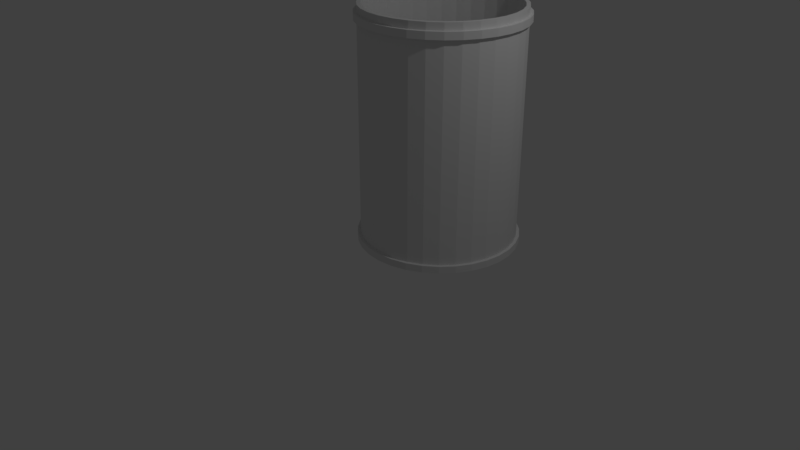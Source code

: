 # Source: can.blend  (saved by Blender 2.79.0; exported with 4.5.12 LTS)
import bpy
from mathutils import Matrix  # noqa: F401  (used for matrix-valued properties, if any)

bpy.ops.wm.read_factory_settings(use_empty=True)
scene = bpy.context.scene
scene.name = 'Scene'

# ---- collections
col_collection_1 = bpy.data.collections.new('Collection 1'); scene.collection.children.link(col_collection_1)

# ---- materials (node trees are filled in below, after node groups)
mat_material = bpy.data.materials.new('Material')
mat_material.alpha_threshold = 0.0
mat_material.use_transparent_shadow = False
mat_material.roughness = 0.5

# ---- material node trees

# ---- world
world_world = bpy.data.worlds.new('World'); scene.world = world_world
world_world.color = (0.05088, 0.05088, 0.05088)
world_world.use_sun_shadow = False
world_world.sun_shadow_jitter_overblur = 0.0
world_world.cycles.sampling_method = 'MANUAL'

# ---- cameras
cam_camera = bpy.data.cameras.new('Camera')
cam_camera.clip_end = 100.0
cam_camera.lens = 35.0
cam_camera.sensor_width = 32.0
cam_camera.sensor_height = 18.0
cam_camera.ortho_scale = 7.314
cam_camera.dof.focus_distance = 0.0
cam_camera.dof.aperture_fstop = 128.0

# ---- lights
light_lamp = bpy.data.lights.new('Lamp', 'POINT')
light_lamp.transmission_factor = 0.0
light_lamp.cutoff_distance = 30.0
light_lamp.energy = 100.0
light_lamp.shadow_buffer_clip_start = 1.001
light_lamp.shadow_soft_size = 0.1
light_lamp.shadow_maximum_resolution = 0.006
light_lamp.use_absolute_resolution = True

# ---- meshes
me_cylinder = bpy.data.meshes.new('Cylinder')
me_cylinder.from_pydata([(0.0, 1.0, -0.9855), (-1.875e-08, 0.9509, 1.014), (0.1951, 0.9808, -0.9855), (0.1855, 0.9326, 1.014), (0.3827, 0.9239, -0.9855), (0.3639, 0.8785, 1.014), (0.5556, 0.8315, -0.9855), (0.5283, 0.7906, 1.014), (0.7071, 0.7071, -0.9855), (0.6724, 0.6724, 1.014), (0.8315, 0.5556, -0.9855), (0.7906, 0.5283, 1.014), (0.9239, 0.3827, -0.9855), (0.8785, 0.3639, 1.014), (0.9808, 0.1951, -0.9855), (0.9326, 0.1855, 1.014), (1.0, 7.55e-08, -0.9855), (0.9509, 6.796e-08, 1.014), (0.9808, -0.1951, -0.9855), (0.9326, -0.1855, 1.014), (0.9239, -0.3827, -0.9855), (0.8785, -0.3639, 1.014), (0.8315, -0.5556, -0.9855), (0.7906, -0.5283, 1.014), (0.7071, -0.7071, -0.9855), (0.6724, -0.6724, 1.014), (0.5556, -0.8315, -0.9855), (0.5283, -0.7906, 1.014), (0.3827, -0.9239, -0.9855), (0.3639, -0.8785, 1.014), (0.1951, -0.9808, -0.9855), (0.1855, -0.9326, 1.014), (-3.258e-07, -1.0, -0.9855), (-3.108e-07, -0.9509, 1.014), (-0.1951, -0.9808, -0.9855), (-0.1855, -0.9326, 1.014), (-0.3827, -0.9239, -0.9855), (-0.3639, -0.8785, 1.014), (-0.5556, -0.8315, -0.9855), (-0.5283, -0.7906, 1.014), (-0.7071, -0.7071, -0.9855), (-0.6724, -0.6724, 1.014), (-0.8315, -0.5556, -0.9855), (-0.7906, -0.5283, 1.014), (-0.9239, -0.3827, -0.9855), (-0.8785, -0.3639, 1.014), (-0.9808, -0.1951, -0.9855), (-0.9326, -0.1855, 1.014), (-1.0, 9.656e-07, -0.9855), (-0.9509, 9.208e-07, 1.014), (-0.9808, 0.1951, -0.9855), (-0.9326, 0.1855, 1.014), (-0.9239, 0.3827, -0.9855), (-0.8785, 0.3639, 1.014), (-0.8315, 0.5556, -0.9855), (-0.7906, 0.5283, 1.014), (-0.7071, 0.7071, -0.9855), (-0.6724, 0.6724, 1.014), (-0.5556, 0.8315, -0.9855), (-0.5283, 0.7906, 1.014), (-0.3827, 0.9239, -0.9855), (-0.3639, 0.8785, 1.014), (-0.1951, 0.9808, -0.9855), (-0.1855, 0.9326, 1.014), (0.1951, 0.9808, 1.014), (0.0, 1.0, 1.014), (0.3827, 0.9239, 1.014), (0.5556, 0.8315, 1.014), (0.7071, 0.7071, 1.014), (0.8315, 0.5556, 1.014), (0.9239, 0.3827, 1.014), (0.9808, 0.1951, 1.014), (1.0, 7.55e-08, 1.014), (0.9808, -0.1951, 1.014), (0.9239, -0.3827, 1.014), (0.8315, -0.5556, 1.014), (0.7071, -0.7071, 1.014), (0.5556, -0.8315, 1.014), (0.3827, -0.9239, 1.014), (0.1951, -0.9808, 1.014), (-3.258e-07, -1.0, 1.014), (-0.1951, -0.9808, 1.014), (-0.3827, -0.9239, 1.014), (-0.5556, -0.8315, 1.014), (-0.7071, -0.7071, 1.014), (-0.8315, -0.5556, 1.014), (-0.9239, -0.3827, 1.014), (-0.9808, -0.1951, 1.014), (-1.0, 9.656e-07, 1.014), (-0.9808, 0.1951, 1.014), (-0.9239, 0.3827, 1.014), (-0.8315, 0.5556, 1.014), (-0.7071, 0.7071, 1.014), (-0.5556, 0.8315, 1.014), (-0.3827, 0.9239, 1.014), (-0.1951, 0.9808, 1.014), (0.1855, 0.9326, -0.9419), (-1.875e-08, 0.9509, -0.9419), (0.3639, 0.8785, -0.9419), (0.5283, 0.7906, -0.9419), (0.6724, 0.6724, -0.9419), (0.7906, 0.5283, -0.9419), (0.8785, 0.3639, -0.9419), (0.9326, 0.1855, -0.9419), (0.9509, 6.796e-08, -0.9419), (0.9326, -0.1855, -0.9419), (0.8785, -0.3639, -0.9419), (0.7906, -0.5283, -0.9419), (0.6724, -0.6724, -0.9419), (0.5283, -0.7906, -0.9419), (0.3639, -0.8785, -0.9419), (0.1855, -0.9326, -0.9419), (-3.108e-07, -0.9509, -0.9419), (-0.1855, -0.9326, -0.9419), (-0.3639, -0.8785, -0.9419), (-0.5283, -0.7906, -0.9419), (-0.6724, -0.6724, -0.9419), (-0.7906, -0.5283, -0.9419), (-0.8785, -0.3639, -0.9419), (-0.9326, -0.1855, -0.9419), (-0.9509, 9.208e-07, -0.9419), (-0.9326, 0.1855, -0.9419), (-0.8785, 0.3639, -0.9419), (-0.7906, 0.5283, -0.9419), (-0.6724, 0.6724, -0.9419), (-0.5283, 0.7906, -0.9419), (-0.3639, 0.8785, -0.9419), (-0.1855, 0.9326, -0.9419), (0.0, 1.0, -0.9248), (0.1951, 0.9808, -0.9248), (0.3827, 0.9239, -0.9248), (0.5556, 0.8315, -0.9248), (0.7071, 0.7071, -0.9248), (0.8315, 0.5556, -0.9248), (0.9239, 0.3827, -0.9248), (0.9808, 0.1951, -0.9248), (1.0, 7.55e-08, -0.9248), (0.9808, -0.1951, -0.9248), (0.9239, -0.3827, -0.9248), (0.8315, -0.5556, -0.9248), (0.7071, -0.7071, -0.9248), (0.5556, -0.8315, -0.9248), (0.3827, -0.9239, -0.9248), (0.1951, -0.9808, -0.9248), (-3.258e-07, -1.0, -0.9248), (-0.1951, -0.9808, -0.9248), (-0.3827, -0.9239, -0.9248), (-0.5556, -0.8315, -0.9248), (-0.7071, -0.7071, -0.9248), (-0.8315, -0.5556, -0.9248), (-0.9239, -0.3827, -0.9248), (-0.9808, -0.1951, -0.9248), (-1.0, 9.656e-07, -0.9248), (-0.9808, 0.1951, -0.9248), (-0.9239, 0.3827, -0.9248), (-0.8315, 0.5556, -0.9248), (-0.7071, 0.7071, -0.9248), (-0.5556, 0.8315, -0.9248), (-0.3827, 0.9239, -0.9248), (-0.1951, 0.9808, -0.9248), (0.0, 1.0, 0.9538), (0.1951, 0.9808, 0.9538), (0.3827, 0.9239, 0.9538), (0.5556, 0.8315, 0.9538), (0.7071, 0.7071, 0.9538), (0.8315, 0.5556, 0.9538), (0.9239, 0.3827, 0.9538), (0.9808, 0.1951, 0.9538), (1.0, 7.55e-08, 0.9538), (0.9808, -0.1951, 0.9538), (0.9239, -0.3827, 0.9538), (0.8315, -0.5556, 0.9538), (0.7071, -0.7071, 0.9538), (0.5556, -0.8315, 0.9538), (0.3827, -0.9239, 0.9538), (0.1951, -0.9808, 0.9538), (-3.258e-07, -1.0, 0.9538), (-0.1951, -0.9808, 0.9538), (-0.3827, -0.9239, 0.9538), (-0.5556, -0.8315, 0.9538), (-0.7071, -0.7071, 0.9538), (-0.8315, -0.5556, 0.9538), (-0.9239, -0.3827, 0.9538), (-0.9808, -0.1951, 0.9538), (-1.0, 9.656e-07, 0.9538), (-0.9808, 0.1951, 0.9538), (-0.9239, 0.3827, 0.9538), (-0.8315, 0.5556, 0.9538), (-0.7071, 0.7071, 0.9538), (-0.5556, 0.8315, 0.9538), (-0.3827, 0.9239, 0.9538), (-0.1951, 0.9808, 0.9538), (0.1951, 0.9808, 0.8929), (0.3827, 0.9239, 0.8929), (0.5556, 0.8315, 0.8929), (0.7071, 0.7071, 0.8929), (0.8315, 0.5556, 0.8929), (0.9239, 0.3827, 0.8929), (0.9808, 0.1951, 0.8929), (1.0, 7.55e-08, 0.8929), (0.9808, -0.1951, 0.8929), (0.9239, -0.3827, 0.8929), (0.8315, -0.5556, 0.8929), (0.7071, -0.7071, 0.8929), (0.5556, -0.8315, 0.8929), (0.3827, -0.9239, 0.8929), (0.1951, -0.9808, 0.8929), (-3.258e-07, -1.0, 0.8929), (-0.1951, -0.9808, 0.8929), (-0.3827, -0.9239, 0.8929), (-0.5556, -0.8315, 0.8929), (-0.7071, -0.7071, 0.8929), (-0.8315, -0.5556, 0.8929), (-0.9239, -0.3827, 0.8929), (-0.9808, -0.1951, 0.8929), (-1.0, 9.656e-07, 0.8929), (-0.9808, 0.1951, 0.8929), (-0.9239, 0.3827, 0.8929), (-0.8315, 0.5556, 0.8929), (-0.7071, 0.7071, 0.8929), (-0.5556, 0.8315, 0.8929), (-0.3827, 0.9239, 0.8929), (-0.1951, 0.9808, 0.8929), (0.0, 1.0, 0.8929), (1.527e-08, 1.04, -0.9855), (0.2029, 1.02, -0.9855), (0.2029, 1.02, -0.9248), (0.398, 0.9609, -0.9855), (0.398, 0.9609, -0.9248), (0.5778, 0.8648, -0.9855), (0.5778, 0.8648, -0.9248), (0.7354, 0.7354, -0.9855), (0.7354, 0.7354, -0.9248), (0.8648, 0.5778, -0.9855), (0.8648, 0.5778, -0.9248), (0.9609, 0.398, -0.9855), (0.9609, 0.398, -0.9248), (1.02, 0.2029, -0.9855), (1.02, 0.2029, -0.9248), (1.04, 8.18e-08, -0.9855), (1.04, 8.18e-08, -0.9248), (1.02, -0.2029, -0.9855), (1.02, -0.2029, -0.9248), (0.9609, -0.398, -0.9855), (0.9609, -0.398, -0.9248), (0.8648, -0.5778, -0.9855), (0.8648, -0.5778, -0.9248), (0.7354, -0.7354, -0.9855), (0.7354, -0.7354, -0.9248), (0.5778, -0.8648, -0.9855), (0.5778, -0.8648, -0.9248), (0.398, -0.9609, -0.9855), (0.398, -0.9609, -0.9248), (0.2029, -1.02, -0.9855), (0.2029, -1.02, -0.9248), (-3.384e-07, -1.04, -0.9855), (-3.384e-07, -1.04, -0.9248), (-0.2029, -1.02, -0.9855), (-0.2029, -1.02, -0.9248), (-0.398, -0.9609, -0.9855), (-0.398, -0.9609, -0.9248), (-0.5778, -0.8648, -0.9855), (-0.5778, -0.8648, -0.9248), (-0.7354, -0.7354, -0.9855), (-0.7354, -0.7354, -0.9248), (-0.8648, -0.5778, -0.9855), (-0.8648, -0.5778, -0.9248), (-0.9609, -0.398, -0.9855), (-0.9609, -0.398, -0.9248), (-1.02, -0.2029, -0.9855), (-1.02, -0.2029, -0.9248), (-1.04, 1.002e-06, -0.9855), (-1.04, 1.002e-06, -0.9248), (-1.02, 0.2029, -0.9855), (-1.02, 0.2029, -0.9248), (-0.9609, 0.398, -0.9855), (-0.9609, 0.398, -0.9248), (-0.8648, 0.5778, -0.9855), (-0.8648, 0.5778, -0.9248), (-0.7354, 0.7354, -0.9855), (-0.7354, 0.7354, -0.9248), (-0.5778, 0.8648, -0.9855), (-0.5778, 0.8648, -0.9248), (-0.398, 0.9609, -0.9855), (-0.398, 0.9609, -0.9248), (-0.2029, 1.02, -0.9855), (-0.2029, 1.02, -0.9248), (0.1855, 0.9326, -0.9019), (-1.737e-08, 0.9509, -0.9019), (0.3639, 0.8785, -0.9019), (0.5283, 0.7906, -0.9019), (0.6724, 0.6724, -0.9019), (0.7906, 0.5283, -0.9019), (0.8785, 0.3639, -0.9019), (0.9326, 0.1855, -0.9019), (0.9509, 6.796e-08, -0.9019), (0.9326, -0.1855, -0.9019), (0.8785, -0.3639, -0.9019), (0.7906, -0.5283, -0.9019), (0.6724, -0.6724, -0.9019), (0.5283, -0.7906, -0.9019), (0.3639, -0.8785, -0.9019), (0.1855, -0.9326, -0.9019), (-3.094e-07, -0.9509, -0.9019), (-0.1855, -0.9326, -0.9019), (-0.3639, -0.8785, -0.9019), (-0.5283, -0.7906, -0.9019), (-0.6724, -0.6724, -0.9019), (-0.7906, -0.5283, -0.9019), (-0.8785, -0.3639, -0.9019), (-0.9326, -0.1855, -0.9019), (-0.9509, 9.208e-07, -0.9019), (-0.9326, 0.1855, -0.9019), (-0.8785, 0.3639, -0.9019), (-0.7906, 0.5283, -0.9019), (-0.6724, 0.6724, -0.9019), (-0.5283, 0.7906, -0.9019), (-0.3639, 0.8785, -0.9019), (-0.1855, 0.9326, -0.9019), (1.527e-08, 1.04, -0.9248), (1.565e-08, 1.04, 0.8929), (1.565e-08, 1.04, 0.9538), (-0.2029, 1.02, 0.9538), (-0.398, 0.9609, 0.9538), (-0.5778, 0.8648, 0.9538), (-0.7354, 0.7354, 0.9538), (-0.8648, 0.5778, 0.9538), (-0.9609, 0.398, 0.9538), (-1.02, 0.2029, 0.9538), (-1.04, 1.002e-06, 0.9538), (-1.02, -0.2029, 0.9538), (-0.9609, -0.398, 0.9538), (-0.8648, -0.5778, 0.9538), (-0.7354, -0.7354, 0.9538), (-0.5778, -0.8648, 0.9538), (-0.398, -0.9609, 0.9538), (-0.2029, -1.02, 0.9538), (-3.382e-07, -1.04, 0.9538), (0.2029, -1.02, 0.9538), (0.398, -0.9609, 0.9538), (0.5778, -0.8648, 0.9538), (0.7354, -0.7354, 0.9538), (0.8648, -0.5778, 0.9538), (0.9609, -0.398, 0.9538), (1.02, -0.2029, 0.9538), (1.04, 8.161e-08, 0.9538), (1.02, 0.2029, 0.9538), (0.9609, 0.398, 0.9538), (0.8648, 0.5778, 0.9538), (0.7354, 0.7354, 0.9538), (0.5778, 0.8648, 0.9538), (0.398, 0.9609, 0.9538), (0.2029, 1.02, 0.9538), (0.2029, 1.02, 0.8929), (0.398, 0.9609, 0.8929), (0.5778, 0.8648, 0.8929), (0.7354, 0.7354, 0.8929), (0.8648, 0.5778, 0.8929), (0.9609, 0.398, 0.8929), (1.02, 0.2029, 0.8929), (1.04, 8.161e-08, 0.8929), (1.02, -0.2029, 0.8929), (0.9609, -0.398, 0.8929), (0.8648, -0.5778, 0.8929), (0.7354, -0.7354, 0.8929), (0.5778, -0.8648, 0.8929), (0.398, -0.9609, 0.8929), (0.2029, -1.02, 0.8929), (-3.382e-07, -1.04, 0.8929), (-0.2029, -1.02, 0.8929), (-0.398, -0.9609, 0.8929), (-0.5778, -0.8648, 0.8929), (-0.7354, -0.7354, 0.8929), (-0.8648, -0.5778, 0.8929), (-0.9609, -0.398, 0.8929), (-1.02, -0.2029, 0.8929), (-1.04, 1.002e-06, 0.8929), (-1.02, 0.2029, 0.8929), (-0.9609, 0.398, 0.8929), (-0.8648, 0.5778, 0.8929), (-0.7354, 0.7354, 0.8929), (-0.5778, 0.8648, 0.8929), (-0.398, 0.9609, 0.8929), (-0.2029, 1.02, 0.8929), (1.527e-08, 1.04, -0.9855), (0.2029, 1.02, -0.9855), (0.2029, 1.02, -0.9248), (0.398, 0.9609, -0.9855), (0.398, 0.9609, -0.9248), (0.5778, 0.8648, -0.9855), (0.5778, 0.8648, -0.9248), (0.7354, 0.7354, -0.9855), (0.7354, 0.7354, -0.9248), (0.8648, 0.5778, -0.9855), (0.8648, 0.5778, -0.9248), (0.9609, 0.398, -0.9855), (0.9609, 0.398, -0.9248), (1.02, 0.2029, -0.9855), (1.02, 0.2029, -0.9248), (1.04, 8.18e-08, -0.9855), (1.04, 8.18e-08, -0.9248), (1.02, -0.2029, -0.9855), (1.02, -0.2029, -0.9248), (0.9609, -0.398, -0.9855), (0.9609, -0.398, -0.9248), (0.8648, -0.5778, -0.9855), (0.8648, -0.5778, -0.9248), (0.7354, -0.7354, -0.9855), (0.7354, -0.7354, -0.9248), (0.5778, -0.8648, -0.9855), (0.5778, -0.8648, -0.9248), (0.398, -0.9609, -0.9855), (0.398, -0.9609, -0.9248), (0.2029, -1.02, -0.9855), (0.2029, -1.02, -0.9248), (-3.384e-07, -1.04, -0.9855), (-3.384e-07, -1.04, -0.9248), (-0.2029, -1.02, -0.9855), (-0.2029, -1.02, -0.9248), (-0.398, -0.9609, -0.9855), (-0.398, -0.9609, -0.9248), (-0.5778, -0.8648, -0.9855), (-0.5778, -0.8648, -0.9248), (-0.7354, -0.7354, -0.9855), (-0.7354, -0.7354, -0.9248), (-0.8648, -0.5778, -0.9855), (-0.8648, -0.5778, -0.9248), (-0.9609, -0.398, -0.9855), (-0.9609, -0.398, -0.9248), (-1.02, -0.2029, -0.9855), (-1.02, -0.2029, -0.9248), (-1.04, 1.002e-06, -0.9855), (-1.04, 1.002e-06, -0.9248), (-1.02, 0.2029, -0.9855), (-1.02, 0.2029, -0.9248), (-0.9609, 0.398, -0.9855), (-0.9609, 0.398, -0.9248), (-0.8648, 0.5778, -0.9855), (-0.8648, 0.5778, -0.9248), (-0.7354, 0.7354, -0.9855), (-0.7354, 0.7354, -0.9248), (-0.5778, 0.8648, -0.9855), (-0.5778, 0.8648, -0.9248), (-0.398, 0.9609, -0.9855), (-0.398, 0.9609, -0.9248), (-0.2029, 1.02, -0.9855), (-0.2029, 1.02, -0.9248), (0.1855, 0.9326, -0.9019), (-1.737e-08, 0.9509, -0.9019), (0.3639, 0.8785, -0.9019), (0.5283, 0.7906, -0.9019), (0.6724, 0.6724, -0.9019), (0.7906, 0.5283, -0.9019), (0.8785, 0.3639, -0.9019), (0.9326, 0.1855, -0.9019), (0.9509, 6.796e-08, -0.9019), (0.9326, -0.1855, -0.9019), (0.8785, -0.3639, -0.9019), (0.7906, -0.5283, -0.9019), (0.6724, -0.6724, -0.9019), (0.5283, -0.7906, -0.9019), (0.3639, -0.8785, -0.9019), (0.1855, -0.9326, -0.9019), (-3.094e-07, -0.9509, -0.9019), (-0.1855, -0.9326, -0.9019), (-0.3639, -0.8785, -0.9019), (-0.5283, -0.7906, -0.9019), (-0.6724, -0.6724, -0.9019), (-0.7906, -0.5283, -0.9019), (-0.8785, -0.3639, -0.9019), (-0.9326, -0.1855, -0.9019), (-0.9509, 9.208e-07, -0.9019), (-0.9326, 0.1855, -0.9019), (-0.8785, 0.3639, -0.9019), (-0.7906, 0.5283, -0.9019), (-0.6724, 0.6724, -0.9019), (-0.5283, 0.7906, -0.9019), (-0.3639, 0.8785, -0.9019), (-0.1855, 0.9326, -0.9019), (1.527e-08, 1.04, -0.9248), (1.565e-08, 1.04, 0.8929), (1.565e-08, 1.04, 0.9538), (-0.2029, 1.02, 0.9538), (-0.398, 0.9609, 0.9538), (-0.5778, 0.8648, 0.9538), (-0.7354, 0.7354, 0.9538), (-0.8648, 0.5778, 0.9538), (-0.9609, 0.398, 0.9538), (-1.02, 0.2029, 0.9538), (-1.04, 1.002e-06, 0.9538), (-1.02, -0.2029, 0.9538), (-0.9609, -0.398, 0.9538), (-0.8648, -0.5778, 0.9538), (-0.7354, -0.7354, 0.9538), (-0.5778, -0.8648, 0.9538), (-0.398, -0.9609, 0.9538), (-0.2029, -1.02, 0.9538), (-3.382e-07, -1.04, 0.9538), (0.2029, -1.02, 0.9538), (0.398, -0.9609, 0.9538), (0.5778, -0.8648, 0.9538), (0.7354, -0.7354, 0.9538), (0.8648, -0.5778, 0.9538), (0.9609, -0.398, 0.9538), (1.02, -0.2029, 0.9538), (1.04, 8.161e-08, 0.9538), (1.02, 0.2029, 0.9538), (0.9609, 0.398, 0.9538), (0.8648, 0.5778, 0.9538), (0.7354, 0.7354, 0.9538), (0.5778, 0.8648, 0.9538), (0.398, 0.9609, 0.9538), (0.2029, 1.02, 0.9538), (0.2029, 1.02, 0.8929), (0.398, 0.9609, 0.8929), (0.5778, 0.8648, 0.8929), (0.7354, 0.7354, 0.8929), (0.8648, 0.5778, 0.8929), (0.9609, 0.398, 0.8929), (1.02, 0.2029, 0.8929), (1.04, 8.161e-08, 0.8929), (1.02, -0.2029, 0.8929), (0.9609, -0.398, 0.8929), (0.8648, -0.5778, 0.8929), (0.7354, -0.7354, 0.8929), (0.5778, -0.8648, 0.8929), (0.398, -0.9609, 0.8929), (0.2029, -1.02, 0.8929), (-3.382e-07, -1.04, 0.8929), (-0.2029, -1.02, 0.8929), (-0.398, -0.9609, 0.8929), (-0.5778, -0.8648, 0.8929), (-0.7354, -0.7354, 0.8929), (-0.8648, -0.5778, 0.8929), (-0.9609, -0.398, 0.8929), (-1.02, -0.2029, 0.8929), (-1.04, 1.002e-06, 0.8929), (-1.02, 0.2029, 0.8929), (-0.9609, 0.398, 0.8929), (-0.8648, 0.5778, 0.8929), (-0.7354, 0.7354, 0.8929), (-0.5778, 0.8648, 0.8929), (-0.398, 0.9609, 0.8929), (-0.2029, 1.02, 0.8929)], [], [(160, 65, 64, 161), (161, 64, 66, 162), (162, 66, 67, 163), (163, 67, 68, 164), (164, 68, 69, 165), (165, 69, 70, 166), (166, 70, 71, 167), (167, 71, 72, 168), (168, 72, 73, 169), (169, 73, 74, 170), (170, 74, 75, 171), (171, 75, 76, 172), (172, 76, 77, 173), (173, 77, 78, 174), (174, 78, 79, 175), (175, 79, 80, 176), (176, 80, 81, 177), (177, 81, 82, 178), (178, 82, 83, 179), (179, 83, 84, 180), (180, 84, 85, 181), (181, 85, 86, 182), (182, 86, 87, 183), (183, 87, 88, 184), (184, 88, 89, 185), (185, 89, 90, 186), (186, 90, 91, 187), (187, 91, 92, 188), (188, 92, 93, 189), (189, 93, 94, 190), (35, 33, 112, 113), (190, 94, 95, 191), (191, 95, 65, 160), (0, 2, 4, 6, 8, 10, 12, 14, 16, 18, 20, 22, 24, 26, 28, 30, 32, 34, 36, 38, 40, 42, 44, 46, 48, 50, 52, 54, 56, 58, 60, 62), (1, 3, 64, 65), (3, 5, 66, 64), (5, 7, 67, 66), (7, 9, 68, 67), (9, 11, 69, 68), (11, 13, 70, 69), (13, 15, 71, 70), (15, 17, 72, 71), (17, 19, 73, 72), (19, 21, 74, 73), (21, 23, 75, 74), (23, 25, 76, 75), (25, 27, 77, 76), (27, 29, 78, 77), (29, 31, 79, 78), (31, 33, 80, 79), (33, 35, 81, 80), (35, 37, 82, 81), (37, 39, 83, 82), (39, 41, 84, 83), (41, 43, 85, 84), (43, 45, 86, 85), (45, 47, 87, 86), (47, 49, 88, 87), (49, 51, 89, 88), (51, 53, 90, 89), (53, 55, 91, 90), (55, 57, 92, 91), (57, 59, 93, 92), (59, 61, 94, 93), (61, 63, 95, 94), (63, 1, 65, 95), (119, 118, 309, 310), (9, 7, 99, 100), (63, 61, 126, 127), (37, 35, 113, 114), (11, 9, 100, 101), (1, 63, 127, 97), (39, 37, 114, 115), (13, 11, 101, 102), (41, 39, 115, 116), (15, 13, 102, 103), (43, 41, 116, 117), (17, 15, 103, 104), (45, 43, 117, 118), (19, 17, 104, 105), (47, 45, 118, 119), (21, 19, 105, 106), (49, 47, 119, 120), (23, 21, 106, 107), (51, 49, 120, 121), (25, 23, 107, 108), (53, 51, 121, 122), (27, 25, 108, 109), (55, 53, 122, 123), (29, 27, 109, 110), (3, 1, 97, 96), (57, 55, 123, 124), (31, 29, 110, 111), (5, 3, 96, 98), (59, 57, 124, 125), (33, 31, 111, 112), (7, 5, 98, 99), (61, 59, 125, 126), (54, 52, 275, 277), (175, 176, 337, 338), (195, 194, 355, 356), (131, 132, 232, 230), (118, 117, 308, 309), (176, 177, 336, 337), (194, 193, 354, 355), (132, 133, 234, 232), (117, 116, 307, 308), (177, 178, 335, 336), (193, 192, 353, 354), (133, 134, 236, 234), (18, 16, 239, 241), (116, 115, 306, 307), (52, 50, 273, 275), (178, 179, 334, 335), (192, 223, 320, 353), (134, 135, 238, 236), (115, 114, 305, 306), (179, 180, 333, 334), (135, 136, 240, 238), (114, 113, 304, 305), (180, 181, 332, 333), (136, 137, 242, 240), (16, 14, 237, 239), (113, 112, 303, 304), (50, 48, 271, 273), (181, 182, 331, 332), (137, 138, 244, 242), (112, 111, 302, 303), (182, 183, 330, 331), (138, 139, 246, 244), (111, 110, 301, 302), (183, 184, 329, 330), (139, 140, 248, 246), (14, 12, 235, 237), (110, 109, 300, 301), (48, 46, 269, 271), (184, 185, 328, 329), (140, 141, 250, 248), (109, 108, 299, 300), (185, 186, 327, 328), (141, 142, 252, 250), (108, 107, 298, 299), (186, 187, 326, 327), (142, 143, 254, 252), (12, 10, 233, 235), (107, 106, 297, 298), (46, 44, 267, 269), (187, 188, 325, 326), (143, 144, 256, 254), (106, 105, 296, 297), (188, 189, 324, 325), (144, 145, 258, 256), (105, 104, 295, 296), (189, 190, 323, 324), (145, 146, 260, 258), (10, 8, 231, 233), (104, 103, 294, 295), (190, 191, 322, 323), (44, 42, 265, 267), (146, 147, 262, 260), (103, 102, 293, 294), (191, 160, 321, 322), (128, 223, 192, 129), (129, 192, 193, 130), (130, 193, 194, 131), (131, 194, 195, 132), (132, 195, 196, 133), (133, 196, 197, 134), (134, 197, 198, 135), (135, 198, 199, 136), (136, 199, 200, 137), (137, 200, 201, 138), (138, 201, 202, 139), (139, 202, 203, 140), (140, 203, 204, 141), (141, 204, 205, 142), (142, 205, 206, 143), (143, 206, 207, 144), (144, 207, 208, 145), (145, 208, 209, 146), (146, 209, 210, 147), (147, 210, 211, 148), (148, 211, 212, 149), (149, 212, 213, 150), (150, 213, 214, 151), (151, 214, 215, 152), (152, 215, 216, 153), (153, 216, 217, 154), (154, 217, 218, 155), (155, 218, 219, 156), (156, 219, 220, 157), (157, 220, 221, 158), (158, 221, 222, 159), (159, 222, 223, 128), (325, 324, 484, 485), (305, 304, 464, 465), (324, 323, 483, 484), (253, 251, 411, 413), (304, 303, 463, 464), (323, 322, 482, 483), (303, 302, 462, 463), (322, 321, 481, 482), (251, 249, 409, 411), (302, 301, 461, 462), (301, 300, 460, 461), (319, 226, 386, 479), (249, 247, 407, 409), (300, 299, 459, 460), (226, 228, 388, 386), (299, 298, 458, 459), (228, 230, 390, 388), (247, 245, 405, 407), (298, 297, 457, 458), (230, 232, 392, 390), (297, 296, 456, 457), (232, 234, 394, 392), (245, 243, 403, 405), (296, 295, 455, 456), (234, 236, 396, 394), (295, 294, 454, 455), (236, 238, 398, 396), (243, 241, 401, 403), (294, 293, 453, 454), (320, 383, 543, 480), (238, 240, 400, 398), (293, 292, 452, 453), (383, 382, 542, 543), (240, 242, 402, 400), (241, 239, 399, 401), (292, 291, 451, 452), (382, 381, 541, 542), (242, 244, 404, 402), (291, 290, 450, 451), (381, 380, 540, 541), (244, 246, 406, 404), (239, 237, 397, 399), (290, 289, 449, 450), (380, 379, 539, 540), (246, 248, 408, 406), (289, 287, 447, 449), (379, 378, 538, 539), (248, 250, 410, 408), (237, 235, 395, 397), (287, 288, 448, 447), (378, 377, 537, 538), (250, 252, 412, 410), (224, 285, 445, 384), (377, 376, 536, 537), (252, 254, 414, 412), (235, 233, 393, 395), (376, 375, 535, 536), (254, 256, 416, 414), (285, 283, 443, 445), (375, 374, 534, 535), (256, 258, 418, 416), (233, 231, 391, 393), (374, 373, 533, 534), (258, 260, 420, 418), (283, 281, 441, 443), (130, 131, 230, 228), (20, 18, 241, 243), (196, 195, 356, 357), (174, 175, 338, 339), (120, 119, 310, 311), (129, 130, 228, 226), (197, 196, 357, 358), (173, 174, 339, 340), (121, 120, 311, 312), (128, 129, 226, 319), (198, 197, 358, 359), (172, 173, 340, 341), (56, 54, 277, 279), (122, 121, 312, 313), (22, 20, 243, 245), (199, 198, 359, 360), (171, 172, 341, 342), (123, 122, 313, 314), (200, 199, 360, 361), (170, 171, 342, 343), (124, 123, 314, 315), (201, 200, 361, 362), (169, 170, 343, 344), (58, 56, 279, 281), (125, 124, 315, 316), (24, 22, 245, 247), (202, 201, 362, 363), (168, 169, 344, 345), (126, 125, 316, 317), (203, 202, 363, 364), (167, 168, 345, 346), (127, 126, 317, 318), (204, 203, 364, 365), (166, 167, 346, 347), (60, 58, 281, 283), (97, 127, 318, 288), (26, 24, 247, 249), (205, 204, 365, 366), (165, 166, 347, 348), (206, 205, 366, 367), (164, 165, 348, 349), (207, 206, 367, 368), (163, 164, 349, 350), (62, 60, 283, 285), (28, 26, 249, 251), (208, 207, 368, 369), (162, 163, 350, 351), (209, 208, 369, 370), (161, 162, 351, 352), (210, 209, 370, 371), (160, 161, 352, 321), (0, 62, 285, 224), (30, 28, 251, 253), (211, 210, 371, 372), (212, 211, 372, 373), (213, 212, 373, 374), (32, 30, 253, 255), (214, 213, 374, 375), (215, 214, 375, 376), (216, 215, 376, 377), (34, 32, 255, 257), (217, 216, 377, 378), (218, 217, 378, 379), (159, 128, 319, 286), (219, 218, 379, 380), (2, 0, 224, 225), (158, 159, 286, 284), (36, 34, 257, 259), (220, 219, 380, 381), (157, 158, 284, 282), (221, 220, 381, 382), (156, 157, 282, 280), (222, 221, 382, 383), (155, 156, 280, 278), (38, 36, 259, 261), (223, 222, 383, 320), (154, 155, 278, 276), (4, 2, 225, 227), (153, 154, 276, 274), (96, 97, 288, 287), (152, 153, 274, 272), (40, 38, 261, 263), (98, 96, 287, 289), (6, 4, 227, 229), (151, 152, 272, 270), (99, 98, 289, 290), (150, 151, 270, 268), (100, 99, 290, 291), (149, 150, 268, 266), (42, 40, 263, 265), (101, 100, 291, 292), (8, 6, 229, 231), (148, 149, 266, 264), (102, 101, 292, 293), (147, 148, 264, 262), (447, 448, 478, 477, 476, 475, 474, 473, 472, 471, 470, 469, 468, 467, 466, 465, 464, 463, 462, 461, 460, 459, 458, 457, 456, 455, 454, 453, 452, 451, 450, 449), (445, 446, 479, 384), (443, 444, 446, 445), (441, 442, 444, 443), (439, 440, 442, 441), (437, 438, 440, 439), (435, 436, 438, 437), (433, 434, 436, 435), (431, 432, 434, 433), (429, 430, 432, 431), (427, 428, 430, 429), (425, 426, 428, 427), (423, 424, 426, 425), (421, 422, 424, 423), (419, 420, 422, 421), (417, 418, 420, 419), (415, 416, 418, 417), (413, 414, 416, 415), (411, 412, 414, 413), (409, 410, 412, 411), (407, 408, 410, 409), (405, 406, 408, 407), (403, 404, 406, 405), (401, 402, 404, 403), (399, 400, 402, 401), (397, 398, 400, 399), (395, 396, 398, 397), (393, 394, 396, 395), (391, 392, 394, 393), (389, 390, 392, 391), (387, 388, 390, 389), (385, 386, 388, 387), (384, 479, 386, 385), (543, 482, 481, 480), (542, 483, 482, 543), (541, 484, 483, 542), (540, 485, 484, 541), (539, 486, 485, 540), (538, 487, 486, 539), (537, 488, 487, 538), (536, 489, 488, 537), (535, 490, 489, 536), (534, 491, 490, 535), (533, 492, 491, 534), (532, 493, 492, 533), (531, 494, 493, 532), (530, 495, 494, 531), (529, 496, 495, 530), (528, 497, 496, 529), (527, 498, 497, 528), (526, 499, 498, 527), (525, 500, 499, 526), (524, 501, 500, 525), (523, 502, 501, 524), (522, 503, 502, 523), (521, 504, 503, 522), (520, 505, 504, 521), (519, 506, 505, 520), (518, 507, 506, 519), (517, 508, 507, 518), (516, 509, 508, 517), (515, 510, 509, 516), (514, 511, 510, 515), (513, 512, 511, 514), (480, 481, 512, 513), (306, 305, 465, 466), (255, 253, 413, 415), (326, 325, 485, 486), (307, 306, 466, 467), (327, 326, 486, 487), (308, 307, 467, 468), (257, 255, 415, 417), (328, 327, 487, 488), (309, 308, 468, 469), (329, 328, 488, 489), (310, 309, 469, 470), (259, 257, 417, 419), (330, 329, 489, 490), (311, 310, 470, 471), (331, 330, 490, 491), (312, 311, 471, 472), (261, 259, 419, 421), (332, 331, 491, 492), (313, 312, 472, 473), (333, 332, 492, 493), (314, 313, 473, 474), (353, 320, 480, 513), (263, 261, 421, 423), (334, 333, 493, 494), (315, 314, 474, 475), (354, 353, 513, 514), (335, 334, 494, 495), (316, 315, 475, 476), (355, 354, 514, 515), (265, 263, 423, 425), (336, 335, 495, 496), (317, 316, 476, 477), (356, 355, 515, 516), (337, 336, 496, 497), (318, 317, 477, 478), (357, 356, 516, 517), (267, 265, 425, 427), (338, 337, 497, 498), (288, 318, 478, 448), (358, 357, 517, 518), (339, 338, 498, 499), (359, 358, 518, 519), (269, 267, 427, 429), (340, 339, 499, 500), (286, 319, 479, 446), (360, 359, 519, 520), (341, 340, 500, 501), (284, 286, 446, 444), (361, 360, 520, 521), (271, 269, 429, 431), (342, 341, 501, 502), (282, 284, 444, 442), (362, 361, 521, 522), (343, 342, 502, 503), (280, 282, 442, 440), (363, 362, 522, 523), (273, 271, 431, 433), (344, 343, 503, 504), (278, 280, 440, 438), (364, 363, 523, 524), (345, 344, 504, 505), (276, 278, 438, 436), (365, 364, 524, 525), (275, 273, 433, 435), (346, 345, 505, 506), (274, 276, 436, 434), (366, 365, 525, 526), (347, 346, 506, 507), (225, 224, 384, 385), (272, 274, 434, 432), (367, 366, 526, 527), (277, 275, 435, 437), (348, 347, 507, 508), (270, 272, 432, 430), (368, 367, 527, 528), (349, 348, 508, 509), (227, 225, 385, 387), (268, 270, 430, 428), (369, 368, 528, 529), (279, 277, 437, 439), (350, 349, 509, 510), (266, 268, 428, 426), (370, 369, 529, 530), (351, 350, 510, 511), (229, 227, 387, 389), (264, 266, 426, 424), (371, 370, 530, 531), (281, 279, 439, 441), (352, 351, 511, 512), (262, 264, 424, 422), (372, 371, 531, 532), (321, 352, 512, 481), (231, 229, 389, 391), (260, 262, 422, 420), (373, 372, 532, 533)])
_uv = me_cylinder.uv_layers.new(name='UVMap')
_uv.uv.foreach_set('vector', [0.0, 0.0, 0.0, 0.0, 0.0, 0.0, 0.0, 0.0, 0.0, 0.0, 0.0, 0.0, 0.0, 0.0, 0.0, 0.0, 0.0, 0.0, 0.0, 0.0, 0.0, 0.0, 0.0, 0.0, 0.0, 0.0, 0.0, 0.0, 0.0, 0.0, 0.0, 0.0, 0.0, 0.0, 0.0, 0.0, 0.0, 0.0, 0.0, 0.0, 0.0, 0.0, 0.0, 0.0, 0.0, 0.0, 0.0, 0.0, 0.0, 0.0, 0.0, 0.0, 0.0, 0.0, 0.0, 0.0, 0.0, 0.0, 0.0, 0.0, 0.0, 0.0, 0.0, 0.0, 0.0, 0.0, 0.0, 0.0, 0.0, 0.0, 0.0, 0.0, 0.0, 0.0, 0.0, 0.0, 0.0, 0.0, 0.0, 0.0, 0.0, 0.0, 0.0, 0.0, 0.0, 0.0, 0.0, 0.0, 0.0, 0.0, 0.0, 0.0, 0.0, 0.0, 0.0, 0.0, 0.0, 0.0, 0.0, 0.0, 0.0, 0.0, 0.0, 0.0, 0.0, 0.0, 0.0, 0.0, 0.0, 0.0, 0.0, 0.0, 0.0, 0.0, 0.0, 0.0, 0.0, 0.0, 0.0, 0.0, 0.0, 0.0, 0.0, 0.0, 0.0, 0.0, 0.0, 0.0, 0.0, 0.0, 0.0, 0.0, 0.0, 0.0, 0.0, 0.0, 0.0, 0.0, 0.0, 0.0, 0.0, 0.0, 0.0, 0.0, 0.0, 0.0, 0.0, 0.0, 0.0, 0.0, 0.0, 0.0, 0.0, 0.0, 0.0, 0.0, 0.0, 0.0, 0.0, 0.0, 0.0, 0.0, 0.0, 0.0, 0.0, 0.0, 0.0, 0.0, 0.0, 0.0, 0.0, 0.0, 0.0, 0.0, 0.0, 0.0, 0.0, 0.0, 0.0, 0.0, 0.0, 0.0, 0.0, 0.0, 0.0, 0.0, 0.0, 0.0, 0.0, 0.0, 0.0, 0.0, 0.0, 0.0, 0.0, 0.0, 0.0, 0.0, 0.0, 0.0, 0.0, 0.0, 0.0, 0.0, 0.0, 0.0, 0.0, 0.0, 0.0, 0.0, 0.0, 0.0, 0.0, 0.0, 0.0, 0.0, 0.0, 0.0, 0.0, 0.0, 0.0, 0.0, 0.0, 0.0, 0.0, 0.0, 0.0, 0.0, 0.0, 0.0, 0.0, 0.0, 0.0, 0.0, 0.0, 0.0, 0.0, 0.0, 0.0, 0.0, 0.0, 0.0, 0.0, 0.0, 0.0, 0.0, 0.0, 0.0, 0.0, 0.0, 0.0, 0.0, 0.0, 0.0, 0.0, 0.0, 0.0, 0.0, 0.0, 0.0, 0.0, 0.0, 0.0, 0.0, 0.0, 0.0, 0.0, 0.0, 0.0, 0.0, 0.0, 0.0, 0.0, 0.0, 0.0, 0.0, 0.0, 0.0, 0.0, 0.0, 0.0, 0.0, 0.0, 0.0, 0.0, 0.0, 0.0, 0.0, 0.0, 0.0, 0.0, 0.0, 0.0, 0.0, 0.0, 0.0, 0.0, 0.0, 0.0, 0.0, 0.0, 0.0, 0.0, 0.0, 0.0, 0.0, 0.0, 0.0, 0.0, 0.0, 0.0, 0.0, 0.0, 0.0, 0.0, 0.0, 0.0, 0.0, 0.0, 0.0, 0.0, 0.0, 0.0, 0.0, 0.0, 0.0, 0.0, 0.0, 0.0, 0.0, 0.0, 0.0, 0.0, 0.0, 0.0, 0.0, 0.0, 0.0, 0.0, 0.0, 0.0, 0.0, 0.0, 0.0, 0.0, 0.0, 0.0, 0.0, 0.0, 0.0, 0.0, 0.0, 0.0, 0.0, 0.0, 0.0, 0.0, 0.0, 0.0, 0.0, 0.0, 0.0, 0.0, 0.0, 0.0, 0.0, 0.0, 0.0, 0.0, 0.0, 0.0, 0.0, 0.0, 0.0, 0.0, 0.0, 0.0, 0.0, 0.0, 0.0, 0.0, 0.0, 0.0, 0.0, 0.0, 0.0, 0.0, 0.0, 0.0, 0.0, 0.0, 0.0, 0.0, 0.0, 0.0, 0.0, 0.0, 0.0, 0.0, 0.0, 0.0, 0.0, 0.0, 0.0, 0.0, 0.0, 0.0, 0.0, 0.0, 0.0, 0.0, 0.0, 0.0, 0.0, 0.0, 0.0, 0.0, 0.0, 0.0, 0.0, 0.0, 0.0, 0.0, 0.0, 0.0, 0.0, 0.0, 0.0, 0.0, 0.0, 0.0, 0.0, 0.0, 0.0, 0.0, 0.0, 0.0, 0.0, 0.0, 0.0, 0.0, 0.0, 0.0, 0.0, 0.0, 0.0, 0.0, 0.0, 0.0, 0.0, 0.0, 0.0, 0.0, 0.0, 0.0, 0.0, 0.0, 0.0, 0.0, 0.0, 0.0, 0.0, 0.0, 0.0, 0.0, 0.0, 0.0, 0.0, 0.0, 0.0, 0.0, 0.0, 0.0, 0.0, 0.0, 0.0, 0.0, 0.0, 0.0, 0.0, 0.0, 0.0, 0.0, 0.0, 0.0, 0.0, 0.0, 0.0, 0.0, 0.0, 0.0, 0.0, 0.0, 0.0, 0.0, 0.0, 0.0, 0.0, 0.0, 0.0, 0.0, 0.0, 0.0, 0.0, 0.0, 0.0, 0.0, 0.0, 0.0, 0.0, 0.0, 0.0, 0.0, 0.0, 0.0, 0.0, 0.0, 0.0, 0.0, 0.0, 0.0, 0.0, 0.0, 0.0, 0.0, 0.0, 0.0, 0.0, 0.0, 0.0, 0.0, 0.0, 0.0, 0.0, 0.0, 0.0, 0.0, 0.0, 0.0, 0.0, 0.0, 0.0, 0.0, 0.0, 0.0, 0.0, 0.0, 0.0, 0.0, 0.0, 0.0, 0.0, 0.0, 0.0, 0.0, 0.0, 0.0, 0.0, 0.0, 0.0, 0.0, 0.0, 0.0, 0.0, 0.0, 0.0, 0.0, 0.0, 0.0, 0.0, 0.0, 0.0, 0.0, 0.0, 0.0, 0.0, 0.0, 0.0, 0.0, 0.0, 0.0, 0.0, 0.0, 0.0, 0.0, 0.0, 0.0, 0.0, 0.0, 0.0, 0.0, 0.0, 0.0, 0.0, 0.0, 0.0, 0.0, 0.0, 0.0, 0.0, 0.0, 0.0, 0.0, 0.0, 0.0, 0.0, 0.0, 0.0, 0.0, 0.0, 0.0, 0.0, 0.0, 0.0, 0.0, 0.0, 0.0, 0.0, 0.0, 0.0, 0.0, 0.0, 0.0, 0.0, 0.0, 0.0, 0.0, 0.0, 0.0, 0.0, 0.0, 0.0, 0.0, 0.0, 0.0, 0.0, 0.0, 0.0, 0.0, 0.0, 0.0, 0.0, 0.0, 0.0, 0.0, 0.0, 0.0, 0.0, 0.0, 0.0, 0.0, 0.0, 0.0, 0.0, 0.0, 0.0, 0.0, 0.0, 0.0, 0.0, 0.0, 0.0, 0.0, 0.0, 0.0, 0.0, 0.0, 0.0, 0.0, 0.0, 0.0, 0.0, 0.0, 0.0, 0.0, 0.0, 0.0, 0.0, 0.0, 0.0, 0.0, 0.0, 0.0, 0.0, 0.0, 0.0, 0.0, 0.0, 0.0, 0.0, 0.0, 0.0, 0.0, 0.0, 0.0, 0.0, 0.0, 0.0, 0.0, 0.0, 0.0, 0.0, 0.0, 0.0, 0.0, 0.0, 0.0, 0.0, 0.0, 0.0, 0.0, 0.0, 0.0, 0.0, 0.0, 0.0, 0.0, 0.0, 0.0, 0.0, 0.0, 0.0, 0.0, 0.0, 0.0, 0.0, 0.0, 0.0, 0.0, 0.0, 0.0, 0.0, 0.0, 0.0, 0.0, 0.0, 0.0, 0.0, 0.0, 0.0, 0.0, 0.0, 0.0, 0.0, 0.0, 0.0, 0.0, 0.0, 0.0, 0.0, 0.0, 0.0, 0.0, 0.0, 0.0, 0.0, 0.0, 0.0, 0.0, 0.0, 0.0, 0.0, 0.0, 0.0, 0.0, 0.0, 0.0, 0.0, 0.0, 0.0, 0.0, 0.0, 0.0, 0.0, 0.0, 0.0, 0.0, 0.0, 0.0, 0.0, 0.0, 0.0, 0.0, 0.0, 0.0, 0.0, 0.0, 0.0, 0.0, 0.0, 0.0, 0.0, 0.0, 0.0, 0.0, 0.0, 0.0, 0.0, 0.0, 0.0, 0.0, 0.0, 0.0, 0.0, 0.0, 0.0, 0.0, 0.0, 0.0, 0.0, 0.0, 0.0, 0.0, 0.0, 0.0, 0.0, 0.0, 0.0, 0.0, 0.0, 0.0, 0.0, 0.0, 0.0, 0.0, 0.0, 0.0, 0.0, 0.0, 0.0, 0.0, 0.0, 0.0, 0.0, 0.0, 0.0, 0.0, 0.0, 0.0, 0.0, 0.0, 0.0, 0.0, 0.0, 0.0, 0.0, 0.0, 0.0, 0.0, 0.0, 0.0, 0.0, 0.0, 0.0, 0.0, 0.0, 0.0, 0.0, 0.0, 0.0, 0.0, 0.0, 0.0, 0.0, 0.0, 0.0, 0.0, 0.0, 0.0, 0.0, 0.0, 0.0, 0.0, 0.0, 0.0, 0.0, 0.0, 0.0, 0.0, 0.0, 0.0, 0.0, 0.0, 0.0, 0.0, 0.0, 0.0, 0.0, 0.0, 0.0, 0.0, 0.0, 0.0, 0.0, 0.0, 0.0, 0.0, 0.0, 0.0, 0.0, 0.0, 0.0, 0.0, 0.0, 0.0, 0.0, 0.0, 0.0, 0.0, 0.0, 0.0, 0.0, 0.0, 0.0, 0.0, 0.0, 0.0, 0.0, 0.0, 0.0, 0.0, 0.0, 0.0, 0.0, 0.0, 0.0, 0.0, 0.0, 0.0, 0.0, 0.0, 0.0, 0.0, 0.0, 0.0, 0.0, 0.0, 0.0, 0.0, 0.0, 0.0, 0.0, 0.0, 0.0, 0.0, 0.0, 0.0, 0.0, 0.0, 0.0, 0.0, 0.0, 0.0, 0.0, 0.0, 0.0, 0.0, 0.0, 0.0, 0.0, 0.0, 0.0, 0.0, 0.0, 0.0, 0.0, 0.0, 0.0, 0.0, 0.0, 0.0, 0.0, 0.0, 0.0, 0.0, 0.0, 0.0, 0.0, 0.0, 0.0, 0.0, 0.0, 0.0, 0.0, 0.0, 0.0, 0.0, 0.0, 0.0, 0.0, 0.0, 0.0, 0.0, 0.0, 0.0, 0.0, 0.0, 0.0, 0.0, 0.0, 0.0, 0.0, 0.0, 0.0, 0.0, 0.0, 0.0, 0.0, 0.0, 0.0, 0.0, 0.0, 0.0, 0.0, 0.0, 0.0, 0.0, 0.0, 0.0, 0.0, 0.0, 0.0, 0.0, 0.0, 0.0, 0.0, 0.0, 0.0, 0.0, 0.0, 0.0, 0.0, 0.0, 0.0, 0.0, 0.0, 0.0, 0.0, 0.0, 0.0, 0.0, 0.0, 0.0, 0.0, 0.0, 0.0, 0.0, 0.0, 0.0, 0.0, 0.0, 0.0, 0.0, 0.0, 0.0, 0.0, 0.0, 0.0, 0.0, 0.0, 0.0, 0.0, 0.0, 0.0, 0.0, 0.0, 0.0, 0.0, 0.0, 0.0, 0.0, 0.0, 0.0, 0.0, 0.0, 0.0, 0.0, 0.0, 0.0, 0.0, 0.0, 0.0, 0.0, 0.0, 0.0, 0.0, 0.0, 0.0, 0.0, 0.0, 0.0, 0.0, 0.0, 0.0, 0.0, 0.0, 0.0, 0.0, 0.0, 0.0, 0.0, 0.0, 0.0, 0.0, 0.0, 0.0, 0.0, 0.0, 0.0, 0.0, 0.0, 0.0, 0.0, 0.0, 0.0, 0.0, 0.0, 0.0, 0.0, 0.0, 0.0, 0.0, 0.0, 0.0, 0.0, 0.0, 0.0, 0.0, 0.0, 0.0, 0.0, 0.0, 0.0, 0.0, 0.0, 0.0, 0.0, 0.0, 0.0, 0.0, 0.0, 0.0, 0.0, 0.0, 0.0, 0.0, 0.0, 0.0, 0.0, 0.0, 0.0, 0.0, 0.0, 0.0, 0.0, 0.0, 0.0, 0.0, 0.0, 0.0, 0.0, 0.0, 0.0, 0.0, 0.0, 0.0, 0.0, 0.0, 0.0, 0.0, 0.0, 0.0, 0.0, 0.0, 0.0, 0.0, 0.0, 0.0, 0.0, 0.0, 0.0, 0.0, 0.0, 0.0, 0.0, 0.0, 0.0, 0.0, 0.0, 0.0, 0.0, 0.0, 0.0, 0.0, 0.0, 0.0, 0.0, 0.0, 0.0, 0.0, 0.0, 0.0, 0.0, 0.0, 0.0, 0.0, 0.0, 0.0, 0.0, 0.0, 0.0, 0.0, 0.0, 0.0, 0.0, 0.0, 0.0, 0.0, 0.0, 0.0, 0.0, 0.0, 0.0, 0.0, 0.0, 0.0, 0.0, 0.0, 0.0, 0.0, 0.0, 0.0, 0.0, 0.0, 0.0, 0.0, 0.0, 0.0, 0.0, 0.0, 0.0, 0.0, 0.0, 0.0, 0.0, 0.0, 0.0, 0.0, 0.0, 0.0, 0.0, 0.0, 0.0, 0.0, 0.0, 0.0, 0.0, 0.0, 0.0, 0.0, 0.0, 0.0, 0.0, 0.0, 0.0, 0.0, 0.0, 0.0, 0.0, 0.0, 0.0, 0.0, 0.0, 0.0, 0.0, 0.0, 0.0, 0.0, 0.0, 0.0, 0.0, 0.0, 0.0, 0.0, 0.0, 0.0, 0.0, 0.0, 0.0, 0.0, 0.0, 0.0, 0.0, 0.0, 0.0, 0.0, 0.0, 0.0, 0.0, 0.0, 0.0, 0.0, 0.0, 0.0, 0.0, 0.0, 0.0, 0.0, 0.0, 0.0, 0.0, 0.0, 0.0, 0.0, 0.0, 0.0, 0.0, 0.0, 0.0, 0.0, 0.0, 0.0, 0.0, 0.0, 0.0, 0.0, 0.0, 0.0, 0.0, 0.0, 0.0, 0.0, 0.0, 0.0, 0.0, 0.0, 0.0, 0.0, 0.0, 0.0, 0.0, 0.0, 0.0, 0.0, 0.0, 0.0, 0.0, 0.0, 0.0, 0.0, 0.0, 0.0, 0.516, 0.4787, 0.8187, 0.1118, 0.8884, 0.1814, 0.5199, 0.4823, 0.5199, 0.4823, 0.8884, 0.1814, 0.9431, 0.2634, 0.523, 0.4865, 0.523, 0.4865, 0.9431, 0.2634, 0.9807, 0.3544, 0.5252, 0.4912, 0.5252, 0.4912, 0.9807, 0.3544, 0.9999, 0.4511, 0.5264, 0.4963, 0.5264, 0.4963, 0.9999, 0.4511, 0.9998, 0.5496, 0.5267, 0.5015, 0.5267, 0.5015, 0.9998, 0.5496, 0.9805, 0.6462, 0.5259, 0.5066, 0.5259, 0.5066, 0.9805, 0.6462, 0.9427, 0.7372, 0.5241, 0.5115, 0.5241, 0.5115, 0.9427, 0.7372, 0.8878, 0.819, 0.5214, 0.5159, 0.5214, 0.5159, 0.8878, 0.819, 0.8181, 0.8885, 0.5179, 0.5197, 0.5179, 0.5197, 0.8181, 0.8885, 0.7361, 0.943, 0.5137, 0.5227, 0.5137, 0.5227, 0.7361, 0.943, 0.6452, 0.9804, 0.5089, 0.5248, 0.5089, 0.5248, 0.6452, 0.9804, 0.5487, 0.9994, 0.5039, 0.526, 0.5039, 0.526, 0.5487, 0.9994, 0.4505, 0.9993, 0.4987, 0.526, 0.4987, 0.526, 0.4505, 0.9993, 0.3544, 0.9801, 0.4935, 0.5251, 0.4935, 0.5251, 0.3544, 0.9801, 0.2636, 0.9426, 0.4885, 0.5234, 0.4885, 0.5234, 0.2636, 0.9426, 0.1819, 0.8882, 0.484, 0.5208, 0.484, 0.5208, 0.1819, 0.8882, 0.1122, 0.8187, 0.4801, 0.5174, 0.4801, 0.5174, 0.1122, 0.8187, 0.0574, 0.737, 0.477, 0.5133, 0.477, 0.5133, 0.0574, 0.737, 0.01957, 0.6461, 0.4747, 0.5086, 0.4747, 0.5086, 0.01957, 0.6461, 0.0002215, 0.5496, 0.4735, 0.5036, 0.4735, 0.5036, 0.0002215, 0.5496, 9.996e-05, 0.4511, 0.4732, 0.4985, 0.4732, 0.4985, 9.996e-05, 0.4511, 0.01922, 0.3544, 0.474, 0.4933, 0.474, 0.4933, 0.01922, 0.3544, 0.05685, 0.2634, 0.4758, 0.4885, 0.4758, 0.4885, 0.05685, 0.2634, 0.1115, 0.1815, 0.4785, 0.484, 0.4785, 0.484, 0.1115, 0.1815, 0.1812, 0.1118, 0.482, 0.4802, 0.482, 0.4802, 0.1812, 0.1118, 0.2631, 0.05703, 0.4863, 0.4771, 0.4863, 0.4771, 0.2631, 0.05703, 0.3541, 0.01932, 0.491, 0.4749, 0.491, 0.4749, 0.3541, 0.01932, 0.4507, 9.996e-05, 0.4961, 0.4736, 0.4961, 0.4736, 0.4507, 9.996e-05, 0.5492, 9.996e-05, 0.5014, 0.4734, 0.5014, 0.4734, 0.5492, 9.996e-05, 0.6458, 0.01932, 0.5066, 0.4742, 0.5066, 0.4742, 0.6458, 0.01932, 0.7368, 0.05702, 0.5115, 0.476, 0.5115, 0.476, 0.7368, 0.05702, 0.8187, 0.1118, 0.516, 0.4787, 0.0, 0.0, 0.0, 0.0, 0.0, 0.0, 0.0, 0.0, 0.0, 0.0, 0.0, 0.0, 0.0, 0.0, 0.0, 0.0, 0.0, 0.0, 0.0, 0.0, 0.0, 0.0, 0.0, 0.0, 0.0, 0.0, 0.0, 0.0, 0.0, 0.0, 0.0, 0.0, 0.0, 0.0, 0.0, 0.0, 0.0, 0.0, 0.0, 0.0, 0.0, 0.0, 0.0, 0.0, 0.0, 0.0, 0.0, 0.0, 0.0, 0.0, 0.0, 0.0, 0.0, 0.0, 0.0, 0.0, 0.0, 0.0, 0.0, 0.0, 0.0, 0.0, 0.0, 0.0, 0.0, 0.0, 0.0, 0.0, 0.0, 0.0, 0.0, 0.0, 0.0, 0.0, 0.0, 0.0, 0.0, 0.0, 0.0, 0.0, 0.0, 0.0, 0.0, 0.0, 0.0, 0.0, 0.0, 0.0, 0.0, 0.0, 0.0, 0.0, 0.0, 0.0, 0.0, 0.0, 0.0, 0.0, 0.0, 0.0, 0.0, 0.0, 0.0, 0.0, 0.0, 0.0, 0.0, 0.0, 0.0, 0.0, 0.0, 0.0, 0.0, 0.0, 0.0, 0.0, 0.0, 0.0, 0.0, 0.0, 0.0, 0.0, 0.0, 0.0, 0.0, 0.0, 0.0, 0.0, 0.0, 0.0, 0.0, 0.0, 0.0, 0.0, 0.0, 0.0, 0.0, 0.0, 0.0, 0.0, 0.0, 0.0, 0.0, 0.0, 0.0, 0.0, 0.0, 0.0, 0.0, 0.0, 0.0, 0.0, 0.0, 0.0, 0.0, 0.0, 0.0, 0.0, 0.0, 0.0, 0.0, 0.0, 0.0, 0.0, 0.0, 0.0, 0.0, 0.0, 0.0, 0.0, 0.0, 0.0, 0.0, 0.0, 0.0, 0.0, 0.0, 0.0, 0.0, 0.0, 0.0, 0.0, 0.0, 0.0, 0.0, 0.0, 0.0, 0.0, 0.0, 0.0, 0.0, 0.0, 0.0, 0.0, 0.0, 0.0, 0.0, 0.0, 0.0, 0.0, 0.0, 0.0, 0.0, 0.0, 0.0, 0.0, 0.0, 0.0, 0.0, 0.0, 0.0, 0.0, 0.0, 0.0, 0.0, 0.0, 0.0, 0.0, 0.0, 0.0, 0.0, 0.0, 0.0, 0.0, 0.0, 0.0, 0.0, 0.0, 0.0, 0.0, 0.0, 0.0, 0.0, 0.0, 0.0, 0.0, 0.0, 0.0, 0.0, 0.0, 0.0, 0.0, 0.0, 0.0, 0.0, 0.0, 0.0, 0.0, 0.0, 0.0, 0.0, 0.0, 0.0, 0.0, 0.0, 0.0, 0.0, 0.0, 0.0, 0.0, 0.0, 0.0, 0.0, 0.0, 0.0, 0.0, 0.0, 0.0, 0.0, 0.0, 0.0, 0.0, 0.0, 0.0, 0.0, 0.0, 0.0, 0.0, 0.0, 0.0, 0.0, 0.0, 0.0, 0.0, 0.0, 0.0, 0.0, 0.0, 0.0, 0.0, 0.0, 0.0, 0.0, 0.0, 0.0, 0.0, 0.0, 0.0, 0.0, 0.0, 0.0, 0.0, 0.0, 0.0, 0.0, 0.0, 0.0, 0.0, 0.0, 0.0, 0.0, 0.0, 0.0, 0.0, 0.0, 0.0, 0.0, 0.0, 0.0, 0.0, 0.0, 0.0, 0.0, 0.0, 0.0, 0.0, 0.0, 0.0, 0.0, 0.0, 0.0, 0.0, 0.0, 0.0, 0.0, 0.0, 0.0, 0.0, 0.0, 0.0, 0.0, 0.0, 0.0, 0.0, 0.0, 0.0, 0.0, 0.0, 0.0, 0.0, 0.0, 0.0, 0.0, 0.0, 0.0, 0.0, 0.0, 0.0, 0.0, 0.0, 0.0, 0.0, 0.0, 0.0, 0.0, 0.0, 0.0, 0.0, 0.0, 0.0, 0.0, 0.0, 0.0, 0.0, 0.0, 0.0, 0.0, 0.0, 0.0, 0.0, 0.0, 0.0, 0.0, 0.0, 0.0, 0.0, 0.0, 0.0, 0.0, 0.0, 0.0, 0.0, 0.0, 0.0, 0.0, 0.0, 0.0, 0.0, 0.0, 0.0, 0.0, 0.0, 0.0, 0.0, 0.0, 0.0, 0.0, 0.0, 0.0, 0.0, 0.0, 0.0, 0.0, 0.0, 0.0, 0.0, 0.0, 0.0, 0.0, 0.0, 0.0, 0.0, 0.0, 0.0, 0.0, 0.0, 0.0, 0.0, 0.0, 0.0, 0.0, 0.0, 0.0, 0.0, 0.0, 0.0, 0.0, 0.0, 0.0, 0.0, 0.0, 0.0, 0.0, 0.0, 0.0, 0.0, 0.0, 0.0, 0.0, 0.0, 0.0, 0.0, 0.0, 0.0, 0.0, 0.0, 0.0, 0.0, 0.0, 0.0, 0.0, 0.0, 0.0, 0.0, 0.0, 0.0, 0.0, 0.0, 0.0, 0.0, 0.0, 0.0, 0.0, 0.0, 0.0, 0.0, 0.0, 0.0, 0.0, 0.0, 0.0, 0.0, 0.0, 0.0, 0.0, 0.0, 0.0, 0.0, 0.0, 0.0, 0.0, 0.0, 0.0, 0.0, 0.0, 0.0, 0.0, 0.0, 0.0, 0.0, 0.0, 0.0, 0.0, 0.0, 0.0, 0.0, 0.0, 0.0, 0.0, 0.0, 0.0, 0.0, 0.0, 0.0, 0.0, 0.0, 0.0, 0.0, 0.0, 0.0, 0.0, 0.0, 0.0, 0.0, 0.0, 0.0, 0.0, 0.0, 0.0, 0.0, 0.0, 0.0, 0.0, 0.0, 0.0, 0.0, 0.0, 0.0, 0.0, 0.0, 0.0, 0.0, 0.0, 0.0, 0.0, 0.0, 0.0, 0.0, 0.0, 0.0, 0.0, 0.0, 0.0, 0.0, 0.0, 0.0, 0.0, 0.0, 0.0, 0.0, 0.0, 0.0, 0.0, 0.0, 0.0, 0.0, 0.0, 0.0, 0.0, 0.0, 0.0, 0.0, 0.0, 0.0, 0.0, 0.0, 0.0, 0.0, 0.0, 0.0, 0.0, 0.0, 0.0, 0.0, 0.0, 0.0, 0.0, 0.0, 0.0, 0.0, 0.0, 0.0, 0.0, 0.0, 0.0, 0.0, 0.0, 0.0, 0.0, 0.0, 0.0, 0.0, 0.0, 0.0, 0.0, 0.0, 0.0, 0.0, 0.0, 0.0, 0.0, 0.0, 0.0, 0.0, 0.0, 0.0, 0.0, 0.0, 0.0, 0.0, 0.0, 0.0, 0.0, 0.0, 0.0, 0.0, 0.0, 0.0, 0.0, 0.0, 0.0, 0.0, 0.0, 0.0, 0.0, 0.0, 0.0, 0.0, 0.0, 0.0, 0.0, 0.0, 0.0, 0.0, 0.0, 0.0, 0.0, 0.0, 0.0, 0.0, 0.0, 0.0, 0.0, 0.0, 0.0, 0.0, 0.0, 0.0, 0.0, 0.0, 0.0, 0.0, 0.0, 0.0, 0.0, 0.0, 0.0, 0.0, 0.0, 0.0, 0.0, 0.0, 0.0, 0.0, 0.0, 0.0, 0.0, 0.0, 0.0, 0.0, 0.0, 0.0, 0.0, 0.0, 0.0, 0.0, 0.0, 0.0, 0.0, 0.0, 0.0, 0.0, 0.0, 0.0, 0.0, 0.0, 0.0, 0.0, 0.0, 0.0, 0.0, 0.0, 0.0, 0.0, 0.0, 0.0, 0.0, 0.0, 0.0, 0.0, 0.0, 0.0, 0.0, 0.0, 0.0, 0.0, 0.0, 0.0, 0.0, 0.0, 0.0, 0.0, 0.0, 0.0, 0.0, 0.0, 0.0, 0.0, 0.0, 0.0, 0.0, 0.0, 0.0, 0.0, 0.0, 0.0, 0.0, 0.0, 0.0, 0.0, 0.0, 0.0, 0.0, 0.0, 0.0, 0.0, 0.0, 0.0, 0.0, 0.0, 0.0, 0.0, 0.0, 0.0, 0.0, 0.0, 0.0, 0.0, 0.0, 0.0, 0.0, 0.0, 0.0, 0.0, 0.0, 0.0, 0.0, 0.0, 0.0, 0.0, 0.0, 0.0, 0.0, 0.0, 0.0, 0.0, 0.0, 0.0, 0.0, 0.0, 0.0, 0.0, 0.0, 0.0, 0.0, 0.0, 0.0, 0.0, 0.0, 0.0, 0.0, 0.0, 0.0, 0.0, 0.0, 0.0, 0.0, 0.0, 0.0, 0.0, 0.0, 0.0, 0.0, 0.0, 0.0, 0.0, 0.0, 0.0, 0.0, 0.0, 0.0, 0.0, 0.0, 0.0, 0.0, 0.0, 0.0, 0.0, 0.0, 0.0, 0.0, 0.0, 0.0, 0.0, 0.0, 0.0, 0.0, 0.0, 0.0, 0.0, 0.0, 0.0, 0.0, 0.0, 0.0, 0.0, 0.0, 0.0, 0.0, 0.0, 0.0, 0.0, 0.0, 0.0, 0.0, 0.0, 0.0, 0.0, 0.0, 0.0, 0.0, 0.0, 0.0, 0.0, 0.0, 0.0, 0.0, 0.0, 0.0, 0.0, 0.0, 0.0, 0.0, 0.0, 0.0, 0.0, 0.0, 0.0, 0.0, 0.0, 0.0, 0.0, 0.0, 0.0, 0.0, 0.0, 0.0, 0.0, 0.0, 0.0, 0.0, 0.0, 0.0, 0.0, 0.0, 0.0, 0.0, 0.0, 0.0, 0.0, 0.0, 0.0, 0.0, 0.0, 0.0, 0.0, 0.0, 0.0, 0.0, 0.0, 0.0, 0.0, 0.0, 0.0, 0.0, 0.0, 0.0, 0.0, 0.0, 0.0, 0.0, 0.0, 0.0, 0.0, 0.0, 0.0, 0.0, 0.0, 0.0, 0.0, 0.0, 0.0, 0.0, 0.0, 0.0, 0.0, 0.0, 0.0, 0.0, 0.0, 0.0, 0.0, 0.0, 0.0, 0.0, 0.0, 0.0, 0.0, 0.0, 0.0, 0.0, 0.0, 0.0, 0.0, 0.0, 0.0, 0.0, 0.0, 0.0, 0.0, 0.0, 0.0, 0.0, 0.0, 0.0, 0.0, 0.0, 0.0, 0.0, 0.0, 0.0, 0.0, 0.0, 0.0, 0.0, 0.0, 0.0, 0.0, 0.0, 0.0, 0.0, 0.0, 0.0, 0.0, 0.0, 0.0, 0.0, 0.0, 0.0, 0.0, 0.0, 0.0, 0.0, 0.0, 0.0, 0.0, 0.0, 0.0, 0.0, 0.0, 0.0, 0.0, 0.0, 0.0, 0.0, 0.0, 0.0, 0.0, 0.0, 0.0, 0.0, 0.0, 0.0, 0.0, 0.0, 0.0, 0.0, 0.0, 0.0, 0.0, 0.0, 0.0, 0.0, 0.0, 0.0, 0.0, 0.0, 0.0, 0.0, 0.0, 0.0, 0.0, 0.0, 0.0, 0.0, 0.0, 0.0, 0.0, 0.0, 0.0, 0.0, 0.0, 0.0, 0.0, 0.0, 0.0, 0.0, 0.0, 0.0, 0.0, 0.0, 0.0, 0.0, 0.0, 0.0, 0.0, 0.0, 0.0, 0.0, 0.0, 0.0, 0.0, 0.0, 0.0, 0.0, 0.0, 0.0, 0.0, 0.0, 0.0, 0.0, 0.0, 0.0, 0.0, 0.0, 0.0, 0.0, 0.0, 0.0, 0.0, 0.0, 0.0, 0.0, 0.0, 0.0, 0.0, 0.0, 0.0, 0.0, 0.0, 0.0, 0.0, 0.0, 0.0, 0.0, 0.0, 0.0, 0.0, 0.0, 0.0, 0.0, 0.0, 0.0, 0.0, 0.0, 0.0, 0.0, 0.0, 0.0, 0.0, 0.0, 0.0, 0.0, 0.0, 0.0, 0.0, 0.0, 0.0, 0.0, 0.0, 0.0, 0.0, 0.0, 0.0, 0.0, 0.0, 0.0, 0.0, 0.0, 0.0, 0.0, 0.0, 0.0, 0.0, 0.0, 0.0, 0.0, 0.0, 0.0, 0.0, 0.0, 0.0, 0.0, 0.0, 0.0, 0.0, 0.0, 0.0, 0.0, 0.0, 0.0, 0.0, 0.0, 0.0, 0.0, 0.0, 0.0, 0.0, 0.0, 0.0, 0.0, 0.0, 0.0, 0.0, 0.0, 0.0, 0.0, 0.0, 0.0, 0.0, 0.0, 0.0, 0.0, 0.0, 0.0, 0.0, 0.0, 0.0, 0.0, 0.0, 0.0, 0.0, 0.0, 0.0, 0.0, 0.0, 0.0, 0.0, 0.0, 0.0, 0.0, 0.0, 0.0, 0.0, 0.0, 0.0, 0.0, 0.0, 0.0, 0.0, 0.0, 0.0, 0.0, 0.0, 0.0, 0.0, 0.0, 0.0, 0.0, 0.0, 0.0, 0.0, 0.0, 0.0, 0.0, 0.0, 0.0, 0.0, 0.0, 0.0, 0.0, 0.0, 0.0, 0.0, 0.0, 0.0, 0.0, 0.0, 0.0, 0.0, 0.0, 0.0, 0.0, 0.0, 0.0, 0.0, 0.0, 0.0, 0.0, 0.0, 0.0, 0.0, 0.0, 0.0, 0.0, 0.0, 0.0, 0.0, 0.0, 0.0, 0.0, 0.0, 0.0, 0.0, 0.0, 0.0, 0.0, 0.0, 0.0, 0.0, 0.0, 0.0, 0.0, 0.0, 0.0, 0.0, 0.0, 0.0, 0.0, 0.0, 0.0, 0.0, 0.0, 0.0, 0.0, 0.0, 0.0, 0.0, 0.0, 0.0, 0.0, 0.0, 0.0, 0.0, 0.0, 0.0, 0.0, 0.0, 0.0, 0.0, 0.5, 1.0, 0.5975, 0.9904, 0.6913, 0.9619, 0.7778, 0.9157, 0.8536, 0.8536, 0.9157, 0.7778, 0.9619, 0.6913, 0.9904, 0.5975, 1.0, 0.5, 0.9904, 0.4025, 0.9619, 0.3087, 0.9157, 0.2222, 0.8536, 0.1464, 0.7778, 0.08427, 0.6913, 0.03806, 0.5975, 0.009607, 0.5, 0.0, 0.4025, 0.009607, 0.3087, 0.03806, 0.2222, 0.08427, 0.1464, 0.1464, 0.08426, 0.2222, 0.03806, 0.3087, 0.009607, 0.4025, 0.0, 0.5, 0.009607, 0.5975, 0.03806, 0.6913, 0.08427, 0.7778, 0.1464, 0.8536, 0.2222, 0.9157, 0.3087, 0.9619, 0.4025, 0.9904, 0.0, 0.0, 1.0, 0.0, 1.0, 1.0, 0.0, 1.0, 0.0, 0.0, 1.0, 0.0, 1.0, 1.0, 0.0, 1.0, 0.0, 0.0, 1.0, 0.0, 1.0, 1.0, 0.0, 1.0, 0.0, 0.0, 1.0, 0.0, 1.0, 1.0, 0.0, 1.0, 0.0, 0.0, 1.0, 0.0, 1.0, 1.0, 0.0, 1.0, 0.0, 0.0, 1.0, 0.0, 1.0, 1.0, 0.0, 1.0, 0.0, 0.0, 1.0, 0.0, 1.0, 1.0, 0.0, 1.0, 0.0, 0.0, 1.0, 0.0, 1.0, 1.0, 0.0, 1.0, 0.0, 0.0, 1.0, 0.0, 1.0, 1.0, 0.0, 1.0, 0.0, 0.0, 1.0, 0.0, 1.0, 1.0, 0.0, 1.0, 0.0, 0.0, 1.0, 0.0, 1.0, 1.0, 0.0, 1.0, 0.0, 0.0, 1.0, 0.0, 1.0, 1.0, 0.0, 1.0, 0.0, 0.0, 1.0, 0.0, 1.0, 1.0, 0.0, 1.0, 0.0, 0.0, 1.0, 0.0, 1.0, 1.0, 0.0, 1.0, 0.0, 0.0, 1.0, 0.0, 1.0, 1.0, 0.0, 1.0, 0.0, 0.0, 1.0, 0.0, 1.0, 1.0, 0.0, 1.0, 0.0, 0.0, 1.0, 0.0, 1.0, 1.0, 0.0, 1.0, 0.0, 0.0, 1.0, 0.0, 1.0, 1.0, 0.0, 1.0, 0.0, 0.0, 1.0, 0.0, 1.0, 1.0, 0.0, 1.0, 0.0, 0.0, 1.0, 0.0, 1.0, 1.0, 0.0, 1.0, 0.0, 0.0, 1.0, 0.0, 1.0, 1.0, 0.0, 1.0, 0.0, 0.0, 1.0, 0.0, 1.0, 1.0, 0.0, 1.0, 0.0, 0.0, 1.0, 0.0, 1.0, 1.0, 0.0, 1.0, 0.0, 0.0, 1.0, 0.0, 1.0, 1.0, 0.0, 1.0, 0.0, 0.0, 1.0, 0.0, 1.0, 1.0, 0.0, 1.0, 0.0, 0.0, 1.0, 0.0, 1.0, 1.0, 0.0, 1.0, 0.0, 0.0, 1.0, 0.0, 1.0, 1.0, 0.0, 1.0, 0.0, 0.0, 1.0, 0.0, 1.0, 1.0, 0.0, 1.0, 0.0, 0.0, 1.0, 0.0, 1.0, 1.0, 0.0, 1.0, 0.0, 0.0, 1.0, 0.0, 1.0, 1.0, 0.0, 1.0, 0.0, 0.0, 1.0, 0.0, 1.0, 1.0, 0.0, 1.0, 0.0, 0.0, 1.0, 0.0, 1.0, 1.0, 0.0, 1.0, 0.0, 0.0, 1.0, 0.0, 1.0, 1.0, 0.0, 1.0, 0.0, 0.0, 1.0, 0.0, 1.0, 1.0, 0.0, 1.0, 0.0, 0.0, 1.0, 0.0, 1.0, 1.0, 0.0, 1.0, 0.0, 0.0, 1.0, 0.0, 1.0, 1.0, 0.0, 1.0, 0.0, 0.0, 1.0, 0.0, 1.0, 1.0, 0.0, 1.0, 0.0, 0.0, 1.0, 0.0, 1.0, 1.0, 0.0, 1.0, 0.0, 0.0, 1.0, 0.0, 1.0, 1.0, 0.0, 1.0, 0.0, 0.0, 1.0, 0.0, 1.0, 1.0, 0.0, 1.0, 0.0, 0.0, 1.0, 0.0, 1.0, 1.0, 0.0, 1.0, 0.0, 0.0, 1.0, 0.0, 1.0, 1.0, 0.0, 1.0, 0.0, 0.0, 1.0, 0.0, 1.0, 1.0, 0.0, 1.0, 0.0, 0.0, 1.0, 0.0, 1.0, 1.0, 0.0, 1.0, 0.0, 0.0, 1.0, 0.0, 1.0, 1.0, 0.0, 1.0, 0.0, 0.0, 1.0, 0.0, 1.0, 1.0, 0.0, 1.0, 0.0, 0.0, 1.0, 0.0, 1.0, 1.0, 0.0, 1.0, 0.0, 0.0, 1.0, 0.0, 1.0, 1.0, 0.0, 1.0, 0.0, 0.0, 1.0, 0.0, 1.0, 1.0, 0.0, 1.0, 0.0, 0.0, 1.0, 0.0, 1.0, 1.0, 0.0, 1.0, 0.0, 0.0, 1.0, 0.0, 1.0, 1.0, 0.0, 1.0, 0.0, 0.0, 1.0, 0.0, 1.0, 1.0, 0.0, 1.0, 0.0, 0.0, 1.0, 0.0, 1.0, 1.0, 0.0, 1.0, 0.0, 0.0, 1.0, 0.0, 1.0, 1.0, 0.0, 1.0, 0.0, 0.0, 1.0, 0.0, 1.0, 1.0, 0.0, 1.0, 0.0, 0.0, 1.0, 0.0, 1.0, 1.0, 0.0, 1.0, 0.0, 0.0, 1.0, 0.0, 1.0, 1.0, 0.0, 1.0, 0.0, 0.0, 1.0, 0.0, 1.0, 1.0, 0.0, 1.0, 0.0, 0.0, 1.0, 0.0, 1.0, 1.0, 0.0, 1.0, 0.0, 0.0, 1.0, 0.0, 1.0, 1.0, 0.0, 1.0, 0.0, 0.0, 1.0, 0.0, 1.0, 1.0, 0.0, 1.0, 0.0, 0.0, 1.0, 0.0, 1.0, 1.0, 0.0, 1.0, 0.0, 0.0, 1.0, 0.0, 1.0, 1.0, 0.0, 1.0, 0.0, 0.0, 1.0, 0.0, 1.0, 1.0, 0.0, 1.0, 0.0, 0.0, 0.0, 0.0, 0.0, 0.0, 0.0, 0.0, 0.0, 0.0, 0.0, 0.0, 0.0, 0.0, 0.0, 0.0, 0.0, 0.0, 0.0, 0.0, 0.0, 0.0, 0.0, 0.0, 0.0, 0.0, 0.0, 0.0, 0.0, 0.0, 0.0, 0.0, 0.0, 0.0, 0.0, 0.0, 0.0, 0.0, 0.0, 0.0, 0.0, 0.0, 0.0, 0.0, 0.0, 0.0, 0.0, 0.0, 0.0, 0.0, 0.0, 0.0, 0.0, 0.0, 0.0, 0.0, 0.0, 0.0, 0.0, 0.0, 0.0, 0.0, 0.0, 0.0, 0.0, 0.0, 0.0, 0.0, 0.0, 0.0, 0.0, 0.0, 0.0, 0.0, 0.0, 0.0, 0.0, 0.0, 0.0, 0.0, 0.0, 0.0, 0.0, 0.0, 0.0, 0.0, 0.0, 0.0, 0.0, 0.0, 0.0, 0.0, 0.0, 0.0, 0.0, 0.0, 0.0, 0.0, 0.0, 0.0, 0.0, 0.0, 0.0, 0.0, 0.0, 0.0, 0.0, 0.0, 0.0, 0.0, 0.0, 0.0, 0.0, 0.0, 0.0, 0.0, 0.0, 0.0, 0.0, 0.0, 0.0, 0.0, 0.0, 0.0, 0.0, 0.0, 0.0, 0.0, 0.0, 0.0, 0.0, 0.0, 0.0, 0.0, 0.0, 0.0, 0.0, 0.0, 0.0, 0.0, 0.0, 0.0, 0.0, 0.0, 0.0, 0.0, 0.0, 0.0, 0.0, 0.0, 0.0, 0.0, 0.0, 0.0, 0.0, 0.0, 0.0, 0.0, 0.0, 0.0, 0.0, 0.0, 0.0, 0.0, 0.0, 0.0, 0.0, 0.0, 0.0, 0.0, 0.0, 0.0, 0.0, 0.0, 0.0, 0.0, 0.0, 0.0, 0.0, 0.0, 0.0, 0.0, 0.0, 0.0, 0.0, 0.0, 0.0, 0.0, 0.0, 0.0, 0.0, 0.0, 0.0, 0.0, 0.0, 0.0, 0.0, 0.0, 0.0, 0.0, 0.0, 0.0, 0.0, 0.0, 0.0, 0.0, 0.0, 0.0, 0.0, 0.0, 0.0, 0.0, 0.0, 0.0, 0.0, 0.0, 0.0, 0.0, 0.0, 0.0, 0.0, 0.0, 0.0, 0.0, 0.0, 0.0, 0.0, 0.0, 0.0, 0.0, 0.0, 0.0, 0.0, 0.0, 0.0, 0.0, 0.0, 0.0, 0.0, 0.0, 0.0, 0.0, 0.0, 0.0, 0.0, 0.0, 0.0, 0.0, 0.0, 0.0, 0.0, 0.0, 0.0, 0.0, 0.0, 0.0, 0.0, 0.0, 0.0, 0.0, 0.0, 0.0, 0.0, 0.0, 0.0, 0.0, 0.0, 0.0, 0.0, 0.0, 0.0, 0.0, 0.0, 0.0, 0.0, 0.0, 0.0, 0.0, 0.0, 0.0, 0.0, 0.0, 0.0, 0.0, 0.0, 0.0, 0.0, 0.0, 0.0, 0.0, 0.0, 0.0, 0.0, 0.0, 0.0, 0.0, 0.0, 0.0, 0.0, 0.0, 0.0, 0.0, 0.0, 0.0, 0.0, 0.0, 0.0, 0.0, 0.0, 0.0, 0.0, 0.0, 0.0, 0.0, 0.0, 0.0, 0.0, 0.0, 0.0, 0.0, 0.0, 0.0, 0.0, 0.0, 0.0, 0.0, 0.0, 0.0, 0.0, 0.0, 0.0, 0.0, 0.0, 0.0, 0.0, 0.0, 0.0, 0.0, 0.0, 0.0, 0.0, 0.0, 0.0, 0.0, 0.0, 0.0, 0.0, 0.0, 0.0, 0.0, 0.0, 0.0, 0.0, 0.0, 0.0, 0.0, 0.0, 0.0, 0.0, 0.0, 0.0, 0.0, 0.0, 0.0, 0.0, 0.0, 0.0, 0.0, 0.0, 0.0, 0.0, 0.0, 0.0, 0.0, 0.0, 0.0, 0.0, 0.0, 0.0, 0.0, 0.0, 0.0, 0.0, 0.0, 0.0, 0.0, 0.0, 0.0, 0.0, 0.0, 0.0, 0.0, 0.0, 0.0, 0.0, 0.0, 0.0, 0.0, 0.0, 0.0, 0.0, 0.0, 0.0, 0.0, 0.0, 0.0, 0.0, 0.0, 0.0, 0.0, 0.0, 0.0, 0.0, 0.0, 0.0, 0.0, 0.0, 0.0, 0.0, 0.0, 0.0, 0.0, 0.0, 0.0, 0.0, 0.0, 0.0, 0.0, 0.0, 0.0, 0.0, 0.0, 0.0, 0.0, 0.0, 0.0, 0.0, 0.0, 0.0, 0.0, 0.0, 0.0, 0.0, 0.0, 0.0, 0.0, 0.0, 0.0, 0.0, 0.0, 0.0, 0.0, 0.0, 0.0, 0.0, 0.0, 0.0, 0.0, 0.0, 0.0, 0.0, 0.0, 0.0, 0.0, 0.0, 0.0, 0.0, 0.0, 0.0, 0.0, 0.0, 0.0, 0.0, 0.0, 0.0, 0.0, 0.0, 0.0, 0.0, 0.0, 0.0, 0.0, 0.0, 0.0, 0.0, 0.0, 0.0, 0.0, 0.0, 0.0, 0.0, 0.0, 0.0, 0.0, 0.0, 0.0, 0.0, 0.0, 0.0, 0.0, 0.0, 0.0, 0.0, 0.0, 0.0, 0.0, 0.0, 0.0, 0.0, 0.0, 0.0, 0.0, 0.0, 0.0, 0.0, 0.0, 0.0, 0.0, 0.0, 0.0, 0.0, 0.0, 0.0, 0.0, 0.0, 0.0, 0.0, 0.0, 0.0, 0.0, 0.0, 0.0, 0.0, 0.0, 0.0, 0.0, 0.0, 0.0, 0.0, 0.0, 0.0, 0.0, 0.0, 0.0, 0.0, 0.0, 0.0, 0.0, 0.0, 0.0, 0.0, 0.0, 0.0, 0.0, 0.0, 0.0, 0.0, 0.0, 0.0, 0.0, 0.0, 0.0, 0.0, 0.0, 0.0, 0.0, 0.0, 0.0, 0.0, 0.0, 0.0, 0.0, 0.0, 0.0, 0.0, 0.0, 0.0, 0.0, 0.0, 0.0, 0.0, 0.0, 0.0, 0.0, 0.0, 0.0, 0.0, 0.0, 0.0, 0.0, 0.0, 0.0, 0.0, 0.0, 0.0, 0.0, 0.0, 0.0, 0.0, 0.0, 0.0, 0.0, 0.0, 0.0, 0.0, 0.0, 0.0, 0.0, 0.0, 0.0, 0.0, 0.0, 0.0, 0.0, 0.0, 0.0, 0.0, 0.0, 0.0, 0.0, 0.0, 0.0, 0.0, 0.0, 0.0, 0.0, 0.0, 0.0, 0.0, 0.0, 0.0, 0.0, 0.0, 0.0, 0.0, 0.0, 0.0, 0.0, 0.0, 0.0, 0.0, 0.0, 0.0, 0.0, 0.0, 0.0, 0.0, 0.0, 0.0, 0.0, 0.0, 0.0, 0.0, 0.0, 0.0, 0.0, 0.0, 0.0, 0.0, 0.0, 0.0, 0.0, 0.0, 0.0, 0.0, 0.0, 0.0, 0.0, 0.0, 0.0, 0.0, 0.0, 0.0, 0.0, 0.0, 0.0, 0.0, 0.0, 0.0, 0.0, 0.0, 0.0, 0.0, 0.0, 0.0, 0.0, 0.0, 0.0, 0.0, 0.0, 0.0, 0.0, 0.0, 0.0, 0.0, 0.0, 0.0, 0.0, 0.0, 0.0, 0.0, 0.0, 0.0, 0.0, 0.0, 0.0, 0.0, 0.0, 0.0, 0.0, 0.0, 0.0, 0.0, 0.0, 0.0, 0.0, 0.0, 0.0, 0.0, 0.0, 0.0, 0.0, 0.0, 0.0, 0.0, 0.0, 0.0, 0.0, 0.0, 0.0, 0.0, 0.0, 0.0, 0.0, 0.0, 0.0, 0.0, 0.0, 0.0, 0.0, 0.0, 0.0, 0.0, 0.0, 0.0, 0.0, 0.0, 0.0, 0.0, 0.0, 0.0, 0.0, 0.0, 0.0, 0.0, 0.0, 0.0, 0.0, 0.0, 0.0])
me_cylinder.materials.append(mat_material)
me_cylinder.use_remesh_preserve_volume = False
me_cylinder.use_remesh_preserve_attributes = False
me_cylinder.use_mirror_vertex_groups = False
me_cylinder.update()
me_cylinder_001 = bpy.data.meshes.new('Cylinder.001')
me_cylinder_001.from_pydata([(-0.0649, 0.8301, 0.1975), (-0.0649, 0.4794, 0.2299), (0.06035, 0.8177, 0.1975), (-0.008058, 0.4738, 0.2299), (0.1808, 0.7812, 0.1975), (0.0466, 0.4572, 0.2299), (0.2918, 0.7219, 0.1975), (0.09697, 0.4303, 0.2299), (0.3891, 0.642, 0.1975), (0.1411, 0.3941, 0.2299), (0.4689, 0.5447, 0.1975), (0.1774, 0.3499, 0.2299), (0.5283, 0.4337, 0.1975), (0.2043, 0.2995, 0.2299), (0.5648, 0.3133, 0.1975), (0.2209, 0.2449, 0.2299), (0.5771, 0.188, 0.1975), (0.2265, 0.188, 0.2299), (0.5648, 0.06279, 0.1975), (0.2209, 0.1312, 0.2299), (0.5283, -0.05765, 0.1975), (0.2043, 0.07654, 0.2299), (0.4689, -0.1687, 0.1975), (0.1774, 0.02617, 0.2299), (0.3891, -0.2659, 0.1975), (0.1411, -0.01798, 0.2299), (0.2918, -0.3458, 0.1975), (0.09697, -0.05422, 0.2299), (0.1808, -0.4051, 0.1975), (0.0466, -0.08114, 0.2299), (0.06035, -0.4416, 0.1975), (-0.008058, -0.09772, 0.2299), (-0.0649, -0.454, 0.1975), (-0.0649, -0.1033, 0.2299), (-0.1902, -0.4416, 0.1975), (-0.1217, -0.09772, 0.2299), (-0.3106, -0.4051, 0.1975), (-0.1764, -0.08114, 0.2299), (-0.4216, -0.3458, 0.1975), (-0.2268, -0.05422, 0.2299), (-0.5189, -0.2659, 0.1975), (-0.2709, -0.01798, 0.2299), (-0.5987, -0.1687, 0.1975), (-0.3072, 0.02617, 0.2299), (-0.658, -0.05765, 0.1975), (-0.3341, 0.07654, 0.2299), (-0.6946, 0.06279, 0.1975), (-0.3507, 0.1312, 0.2299), (-0.7069, 0.188, 0.1975), (-0.3563, 0.188, 0.2299), (-0.6946, 0.3133, 0.1975), (-0.3507, 0.2449, 0.2299), (-0.658, 0.4337, 0.1975), (-0.3341, 0.2995, 0.2299), (-0.5987, 0.5447, 0.1975), (-0.3072, 0.3499, 0.2299), (-0.5189, 0.642, 0.1975), (-0.2709, 0.3941, 0.2299), (-0.4216, 0.7219, 0.1975), (-0.2268, 0.4303, 0.2299), (-0.3106, 0.7812, 0.1975), (-0.1764, 0.4572, 0.2299), (-0.1902, 0.8177, 0.1975), (-0.1217, 0.4738, 0.2299), (0.1302, 1.169, 0.2299), (-0.0649, 1.188, 0.2299), (0.3178, 1.112, 0.2299), (0.4907, 1.02, 0.2299), (0.6422, 0.8951, 0.2299), (0.7666, 0.7436, 0.2299), (0.859, 0.5707, 0.2299), (0.9159, 0.3831, 0.2299), (0.9351, 0.188, 0.2299), (0.9159, -0.007053, 0.2299), (0.859, -0.1946, 0.2299), (0.7666, -0.3675, 0.2299), (0.6422, -0.5191, 0.2299), (0.4907, -0.6434, 0.2299), (0.3178, -0.7358, 0.2299), (0.1302, -0.7927, 0.2299), (-0.0649, -0.812, 0.2299), (-0.26, -0.7927, 0.2299), (-0.4476, -0.7358, 0.2299), (-0.6205, -0.6434, 0.2299), (-0.772, -0.5191, 0.2299), (-0.8964, -0.3675, 0.2299), (-0.9888, -0.1946, 0.2299), (-1.046, -0.007052, 0.2299), (-1.065, 0.188, 0.2299), (-1.046, 0.3831, 0.2299), (-0.9888, 0.5707, 0.2299), (-0.8964, 0.7436, 0.2299), (-0.772, 0.8951, 0.2299), (-0.6205, 1.02, 0.2299), (-0.4476, 1.112, 0.2299), (-0.26, 1.169, 0.2299), (0.08446, 0.9389, 0.2299), (-0.0649, 0.9536, 0.2299), (0.2281, 0.8953, 0.2299), (0.3604, 0.8246, 0.2299), (0.4764, 0.7294, 0.2299), (0.5717, 0.6134, 0.2299), (0.6424, 0.481, 0.2299), (0.686, 0.3374, 0.2299), (0.7007, 0.188, 0.2299), (0.686, 0.03868, 0.2299), (0.6424, -0.1049, 0.2299), (0.5717, -0.2373, 0.2299), (0.4764, -0.3533, 0.2299), (0.3604, -0.4485, 0.2299), (0.2281, -0.5193, 0.2299), (0.08446, -0.5628, 0.2299), (-0.0649, -0.5775, 0.2299), (-0.2143, -0.5628, 0.2299), (-0.3579, -0.5193, 0.2299), (-0.4902, -0.4485, 0.2299), (-0.6062, -0.3533, 0.2299), (-0.7015, -0.2373, 0.2299), (-0.7722, -0.1049, 0.2299), (-0.8158, 0.03868, 0.2299), (-0.8305, 0.188, 0.2299), (-0.8158, 0.3374, 0.2299), (-0.7722, 0.481, 0.2299), (-0.7015, 0.6134, 0.2299), (-0.6062, 0.7294, 0.2299), (-0.4902, 0.8246, 0.2299), (-0.3579, 0.8953, 0.2299), (-0.2143, 0.9389, 0.2299), (0.07167, 0.8746, 0.2299), (-0.0649, 0.8881, 0.2299), (0.203, 0.8348, 0.2299), (0.324, 0.7701, 0.2299), (0.4301, 0.683, 0.2299), (0.5172, 0.577, 0.2299), (0.5819, 0.4559, 0.2299), (0.6217, 0.3246, 0.2299), (0.6352, 0.188, 0.2299), (0.6217, 0.05146, 0.2299), (0.5819, -0.07986, 0.2299), (0.5172, -0.2009, 0.2299), (0.4301, -0.307, 0.2299), (0.324, -0.394, 0.2299), (0.203, -0.4587, 0.2299), (0.07167, -0.4986, 0.2299), (-0.0649, -0.512, 0.2299), (-0.2015, -0.4986, 0.2299), (-0.3328, -0.4587, 0.2299), (-0.4538, -0.394, 0.2299), (-0.5599, -0.307, 0.2299), (-0.647, -0.2009, 0.2299), (-0.7117, -0.07986, 0.2299), (-0.7515, 0.05146, 0.2299), (-0.7649, 0.188, 0.2299), (-0.7515, 0.3246, 0.2299), (-0.7117, 0.4559, 0.2299), (-0.647, 0.577, 0.2299), (-0.5599, 0.683, 0.2299), (-0.4538, 0.7701, 0.2299), (-0.3328, 0.8348, 0.2299), (-0.2015, 0.8746, 0.2299), (0.08446, 0.9389, 0.2297), (-0.0649, 0.9536, 0.2297), (0.2281, 0.8953, 0.2297), (0.3604, 0.8246, 0.2297), (0.4764, 0.7294, 0.2297), (0.5717, 0.6134, 0.2297), (0.6424, 0.481, 0.2297), (0.686, 0.3374, 0.2297), (0.7007, 0.188, 0.2297), (0.686, 0.03868, 0.2297), (0.6424, -0.1049, 0.2297), (0.5717, -0.2373, 0.2297), (0.4764, -0.3533, 0.2297), (0.3604, -0.4485, 0.2297), (0.2281, -0.5193, 0.2297), (0.08446, -0.5628, 0.2297), (-0.0649, -0.5775, 0.2297), (-0.2143, -0.5628, 0.2297), (-0.3579, -0.5193, 0.2297), (-0.4902, -0.4485, 0.2297), (-0.6062, -0.3533, 0.2297), (-0.7015, -0.2373, 0.2297), (-0.7722, -0.1049, 0.2297), (-0.8158, 0.03868, 0.2297), (-0.8305, 0.188, 0.2297), (-0.8158, 0.3374, 0.2297), (-0.7722, 0.481, 0.2297), (-0.7015, 0.6134, 0.2297), (-0.6062, 0.7294, 0.2297), (-0.4902, 0.8246, 0.2297), (-0.3579, 0.8953, 0.2297), (-0.2143, 0.9389, 0.2297), (0.07167, 0.8746, 0.2297), (-0.0649, 0.8881, 0.2297), (0.203, 0.8348, 0.2297), (0.324, 0.7701, 0.2297), (0.4301, 0.683, 0.2297), (0.5172, 0.577, 0.2297), (0.5819, 0.4559, 0.2297), (0.6217, 0.3246, 0.2297), (0.6352, 0.188, 0.2297), (0.6217, 0.05146, 0.2297), (0.5819, -0.07986, 0.2297), (0.5172, -0.2009, 0.2297), (0.4301, -0.307, 0.2297), (0.324, -0.394, 0.2297), (0.203, -0.4587, 0.2297), (0.07167, -0.4986, 0.2297), (-0.0649, -0.512, 0.2297), (-0.2015, -0.4986, 0.2297), (-0.3328, -0.4587, 0.2297), (-0.4538, -0.394, 0.2297), (-0.5599, -0.307, 0.2297), (-0.647, -0.2009, 0.2297), (-0.7117, -0.07986, 0.2297), (-0.7515, 0.05146, 0.2297), (-0.7649, 0.188, 0.2297), (-0.7515, 0.3246, 0.2297), (-0.7117, 0.4559, 0.2297), (-0.647, 0.577, 0.2297), (-0.5599, 0.683, 0.2297), (-0.4538, 0.7701, 0.2297), (-0.3328, 0.8348, 0.2297), (-0.2015, 0.8746, 0.2297), (0.08446, 0.9389, 0.2508), (-0.0649, 0.9536, 0.2508), (0.2281, 0.8953, 0.2508), (0.3604, 0.8246, 0.2508), (0.4764, 0.7294, 0.2508), (0.5717, 0.6134, 0.2508), (0.6424, 0.481, 0.2508), (0.686, 0.3374, 0.2508), (0.7007, 0.188, 0.2508), (0.686, 0.03868, 0.2508), (0.6424, -0.1049, 0.2508), (0.5717, -0.2373, 0.2508), (0.4764, -0.3533, 0.2508), (0.3604, -0.4485, 0.2508), (0.2281, -0.5193, 0.2508), (0.08446, -0.5628, 0.2508), (-0.0649, -0.5775, 0.2508), (-0.2143, -0.5628, 0.2508), (-0.3579, -0.5193, 0.2508), (-0.4902, -0.4485, 0.2508), (-0.6062, -0.3533, 0.2508), (-0.7015, -0.2373, 0.2508), (-0.7722, -0.1049, 0.2508), (-0.8158, 0.03868, 0.2508), (-0.8305, 0.188, 0.2508), (-0.8158, 0.3374, 0.2508), (-0.7722, 0.481, 0.2508), (-0.7015, 0.6134, 0.2508), (-0.6062, 0.7294, 0.2508), (-0.4902, 0.8246, 0.2508), (-0.3579, 0.8953, 0.2508), (-0.2143, 0.9389, 0.2508), (0.07167, 0.8746, 0.2508), (-0.0649, 0.8881, 0.2508), (0.203, 0.8348, 0.2508), (0.324, 0.7701, 0.2508), (0.4301, 0.683, 0.2508), (0.5172, 0.577, 0.2508), (0.5819, 0.4559, 0.2508), (0.6217, 0.3246, 0.2508), (0.6352, 0.188, 0.2508), (0.6217, 0.05146, 0.2508), (0.5819, -0.07986, 0.2508), (0.5172, -0.2009, 0.2508), (0.4301, -0.307, 0.2508), (0.324, -0.394, 0.2508), (0.203, -0.4587, 0.2508), (0.07167, -0.4986, 0.2508), (-0.0649, -0.512, 0.2508), (-0.2015, -0.4986, 0.2508), (-0.3328, -0.4587, 0.2508), (-0.4538, -0.394, 0.2508), (-0.5599, -0.307, 0.2508), (-0.647, -0.2009, 0.2508), (-0.7117, -0.07986, 0.2508), (-0.7515, 0.05146, 0.2508), (-0.7649, 0.188, 0.2508), (-0.7515, 0.3246, 0.2508), (-0.7117, 0.4559, 0.2508), (-0.647, 0.577, 0.2508), (-0.5599, 0.683, 0.2508), (-0.4538, 0.7701, 0.2508), (-0.3328, 0.8348, 0.2508), (-0.2015, 0.8746, 0.2508), (-0.008058, 0.4738, 0.2533), (-0.0649, 0.4794, 0.2533), (0.0466, 0.4572, 0.2533), (0.09697, 0.4303, 0.2533), (0.1411, 0.3941, 0.2533), (0.1774, 0.3499, 0.2533), (0.2043, 0.2995, 0.2533), (0.2209, 0.2449, 0.2533), (0.2265, 0.188, 0.2533), (0.2209, 0.1312, 0.2533), (0.2043, 0.07654, 0.2533), (0.1774, 0.02617, 0.2533), (0.1411, -0.01798, 0.2533), (0.09697, -0.05422, 0.2533), (0.0466, -0.08114, 0.2533), (-0.008058, -0.09772, 0.2533), (-0.0649, -0.1033, 0.2533), (-0.1217, -0.09772, 0.2533), (-0.1764, -0.08114, 0.2533), (-0.2268, -0.05422, 0.2533), (-0.2709, -0.01798, 0.2533), (-0.3072, 0.02617, 0.2533), (-0.3341, 0.07654, 0.2533), (-0.3507, 0.1312, 0.2533), (-0.3563, 0.188, 0.2533), (-0.3507, 0.2449, 0.2533), (-0.3341, 0.2995, 0.2533), (-0.3072, 0.3499, 0.2533), (-0.2709, 0.3941, 0.2533), (-0.2268, 0.4303, 0.2533), (-0.1764, 0.4572, 0.2533), (-0.1217, 0.4738, 0.2533), (-0.0649, 1.188, 0.1975), (0.1302, 1.169, 0.1975), (0.3178, 1.112, 0.1975), (0.4907, 1.02, 0.1975), (0.6422, 0.8951, 0.1975), (0.7666, 0.7436, 0.1975), (0.859, 0.5707, 0.1975), (0.9159, 0.3831, 0.1975), (0.9351, 0.188, 0.1975), (0.9159, -0.007053, 0.1975), (0.859, -0.1946, 0.1975), (0.7666, -0.3675, 0.1975), (0.6422, -0.5191, 0.1975), (0.4907, -0.6434, 0.1975), (0.3178, -0.7358, 0.1975), (0.1302, -0.7927, 0.1975), (-0.0649, -0.812, 0.1975), (-0.26, -0.7927, 0.1975), (-0.4476, -0.7358, 0.1975), (-0.6205, -0.6434, 0.1975), (-0.772, -0.5191, 0.1975), (-0.8964, -0.3675, 0.1975), (-0.9888, -0.1946, 0.1975), (-1.046, -0.007052, 0.1975), (-1.065, 0.188, 0.1975), (-1.046, 0.3831, 0.1975), (-0.9888, 0.5707, 0.1975), (-0.8964, 0.7436, 0.1975), (-0.772, 0.8951, 0.1975), (-0.6205, 1.02, 0.1975), (-0.4476, 1.112, 0.1975), (-0.26, 1.169, 0.1975), (-0.0649, 0.8769, 0.1975), (0.0695, 0.8637, 0.1975), (0.1987, 0.8245, 0.1975), (0.3178, 0.7608, 0.1975), (0.4222, 0.6752, 0.1975), (0.5079, 0.5708, 0.1975), (0.5716, 0.4517, 0.1975), (0.6108, 0.3224, 0.1975), (0.624, 0.188, 0.1975), (0.6108, 0.05364, 0.1975), (0.5716, -0.07559, 0.1975), (0.5079, -0.1947, 0.1975), (0.4222, -0.2991, 0.1975), (0.3178, -0.3848, 0.1975), (0.1987, -0.4484, 0.1975), (0.0695, -0.4876, 0.1975), (-0.0649, -0.5009, 0.1975), (-0.1993, -0.4876, 0.1975), (-0.3285, -0.4484, 0.1975), (-0.4476, -0.3848, 0.1975), (-0.552, -0.2991, 0.1975), (-0.6377, -0.1947, 0.1975), (-0.7014, -0.07559, 0.1975), (-0.7406, 0.05364, 0.1975), (-0.7538, 0.188, 0.1975), (-0.7406, 0.3224, 0.1975), (-0.7013, 0.4517, 0.1975), (-0.6377, 0.5708, 0.1975), (-0.552, 0.6752, 0.1975), (-0.4476, 0.7608, 0.1975), (-0.3285, 0.8245, 0.1975), (-0.1993, 0.8637, 0.1975), (-0.0649, 0.8769, 0.1975), (0.0695, 0.8637, 0.1975), (0.1987, 0.8245, 0.1975), (0.3178, 0.7608, 0.1975), (0.4222, 0.6752, 0.1975), (0.5079, 0.5708, 0.1975), (0.5716, 0.4517, 0.1975), (0.6108, 0.3224, 0.1975), (0.624, 0.188, 0.1975), (0.6108, 0.05364, 0.1975), (0.5716, -0.07559, 0.1975), (0.5079, -0.1947, 0.1975), (0.4222, -0.2991, 0.1975), (0.3178, -0.3848, 0.1975), (0.1987, -0.4484, 0.1975), (0.0695, -0.4876, 0.1975), (-0.0649, -0.5009, 0.1975), (-0.1993, -0.4876, 0.1975), (-0.3285, -0.4484, 0.1975), (-0.4476, -0.3848, 0.1975), (-0.552, -0.2991, 0.1975), (-0.6377, -0.1947, 0.1975), (-0.7014, -0.07559, 0.1975), (-0.7406, 0.05364, 0.1975), (-0.7538, 0.188, 0.1975), (-0.7406, 0.3224, 0.1975), (-0.7013, 0.4517, 0.1975), (-0.6377, 0.5708, 0.1975), (-0.552, 0.6752, 0.1975), (-0.4476, 0.7608, 0.1975), (-0.3285, 0.8245, 0.1975), (-0.1993, 0.8637, 0.1975), (-0.0649, 0.8301, 0.1975), (0.06035, 0.8177, 0.1975), (0.1808, 0.7812, 0.1975), (0.2918, 0.7219, 0.1975), (0.3891, 0.642, 0.1975), (0.4689, 0.5447, 0.1975), (0.5283, 0.4337, 0.1975), (0.5648, 0.3133, 0.1975), (0.5771, 0.188, 0.1975), (0.5648, 0.06279, 0.1975), (0.5283, -0.05765, 0.1975), (0.4689, -0.1687, 0.1975), (0.3891, -0.2659, 0.1975), (0.2918, -0.3458, 0.1975), (0.1808, -0.4051, 0.1975), (0.06035, -0.4416, 0.1975), (-0.0649, -0.454, 0.1975), (-0.1902, -0.4416, 0.1975), (-0.3106, -0.4051, 0.1975), (-0.4216, -0.3458, 0.1975), (-0.5189, -0.2659, 0.1975), (-0.5987, -0.1687, 0.1975), (-0.658, -0.05765, 0.1975), (-0.6946, 0.06279, 0.1975), (-0.7069, 0.188, 0.1975), (-0.6946, 0.3133, 0.1975), (-0.658, 0.4337, 0.1975), (-0.5987, 0.5447, 0.1975), (-0.5189, 0.642, 0.1975), (-0.4216, 0.7219, 0.1975), (-0.3106, 0.7812, 0.1975), (-0.1902, 0.8177, 0.1975), (-0.0649, 0.8769, 0.1801), (0.0695, 0.8637, 0.1801), (0.1987, 0.8245, 0.1801), (0.3178, 0.7608, 0.1801), (0.4222, 0.6752, 0.1801), (0.5079, 0.5708, 0.1801), (0.5716, 0.4517, 0.1801), (0.6108, 0.3224, 0.1801), (0.624, 0.188, 0.1801), (0.6108, 0.05364, 0.1801), (0.5716, -0.07559, 0.1801), (0.5079, -0.1947, 0.1801), (0.4222, -0.2991, 0.1801), (0.3178, -0.3848, 0.1801), (0.1987, -0.4484, 0.1801), (0.0695, -0.4876, 0.1801), (-0.0649, -0.5009, 0.1801), (-0.1993, -0.4876, 0.1801), (-0.3285, -0.4484, 0.1801), (-0.4476, -0.3848, 0.1801), (-0.552, -0.2991, 0.1801), (-0.6377, -0.1947, 0.1801), (-0.7014, -0.07559, 0.1801), (-0.7406, 0.05364, 0.1801), (-0.7538, 0.188, 0.1801), (-0.7406, 0.3224, 0.1801), (-0.7013, 0.4517, 0.1801), (-0.6377, 0.5708, 0.1801), (-0.552, 0.6752, 0.1801), (-0.4476, 0.7608, 0.1801), (-0.3285, 0.8245, 0.1801), (-0.1993, 0.8637, 0.1801), (-0.0649, 0.8301, 0.1801), (0.06035, 0.8177, 0.1801), (0.1808, 0.7812, 0.1801), (0.2918, 0.7219, 0.1801), (0.3891, 0.642, 0.1801), (0.4689, 0.5447, 0.1801), (0.5283, 0.4337, 0.1801), (0.5648, 0.3133, 0.1801), (0.5771, 0.188, 0.1801), (0.5648, 0.06279, 0.1801), (0.5283, -0.05765, 0.1801), (0.4689, -0.1687, 0.1801), (0.3891, -0.2659, 0.1801), (0.2918, -0.3458, 0.1801), (0.1808, -0.4051, 0.1801), (0.06035, -0.4416, 0.1801), (-0.0649, -0.454, 0.1801), (-0.1902, -0.4416, 0.1801), (-0.3106, -0.4051, 0.1801), (-0.4216, -0.3458, 0.1801), (-0.5189, -0.2659, 0.1801), (-0.5987, -0.1687, 0.1801), (-0.658, -0.05765, 0.1801), (-0.6946, 0.06279, 0.1801), (-0.7069, 0.188, 0.1801), (-0.6946, 0.3133, 0.1801), (-0.658, 0.4337, 0.1801), (-0.5987, 0.5447, 0.1801), (-0.5189, 0.642, 0.1801), (-0.4216, 0.7219, 0.1801), (-0.3106, 0.7812, 0.1801), (-0.1902, 0.8177, 0.1801)], [], [(320, 65, 64, 321), (321, 64, 66, 322), (322, 66, 67, 323), (323, 67, 68, 324), (324, 68, 69, 325), (325, 69, 70, 326), (326, 70, 71, 327), (327, 71, 72, 328), (328, 72, 73, 329), (329, 73, 74, 330), (330, 74, 75, 331), (331, 75, 76, 332), (332, 76, 77, 333), (333, 77, 78, 334), (334, 78, 79, 335), (335, 79, 80, 336), (336, 80, 81, 337), (337, 81, 82, 338), (338, 82, 83, 339), (339, 83, 84, 340), (340, 84, 85, 341), (341, 85, 86, 342), (342, 86, 87, 343), (343, 87, 88, 344), (344, 88, 89, 345), (345, 89, 90, 346), (346, 90, 91, 347), (347, 91, 92, 348), (348, 92, 93, 349), (349, 93, 94, 350), (41, 39, 307, 308), (350, 94, 95, 351), (351, 95, 65, 320), (0, 2, 4, 6, 8, 10, 12, 14, 16, 18, 20, 22, 24, 26, 28, 30, 32, 34, 36, 38, 40, 42, 44, 46, 48, 50, 52, 54, 56, 58, 60, 62), (97, 96, 64, 65), (96, 98, 66, 64), (98, 99, 67, 66), (99, 100, 68, 67), (100, 101, 69, 68), (101, 102, 70, 69), (102, 103, 71, 70), (103, 104, 72, 71), (104, 105, 73, 72), (105, 106, 74, 73), (106, 107, 75, 74), (107, 108, 76, 75), (108, 109, 77, 76), (109, 110, 78, 77), (110, 111, 79, 78), (111, 112, 80, 79), (112, 113, 81, 80), (113, 114, 82, 81), (114, 115, 83, 82), (115, 116, 84, 83), (116, 117, 85, 84), (117, 118, 86, 85), (118, 119, 87, 86), (119, 120, 88, 87), (120, 121, 89, 88), (121, 122, 90, 89), (122, 123, 91, 90), (123, 124, 92, 91), (124, 125, 93, 92), (125, 126, 94, 93), (126, 127, 95, 94), (127, 97, 65, 95), (108, 107, 171, 172), (153, 154, 218, 217), (107, 106, 170, 171), (152, 153, 217, 216), (106, 105, 169, 170), (151, 152, 216, 215), (105, 104, 168, 169), (150, 151, 215, 214), (104, 103, 167, 168), (149, 150, 214, 213), (103, 102, 166, 167), (148, 149, 213, 212), (102, 101, 165, 166), (97, 127, 191, 161), (147, 148, 212, 211), (101, 100, 164, 165), (127, 126, 190, 191), (146, 147, 211, 210), (100, 99, 163, 164), (126, 125, 189, 190), (145, 146, 210, 209), (99, 98, 162, 163), (125, 124, 188, 189), (144, 145, 209, 208), (98, 96, 160, 162), (124, 123, 187, 188), (143, 144, 208, 207), (96, 97, 161, 160), (123, 122, 186, 187), (142, 143, 207, 206), (122, 121, 185, 186), (141, 142, 206, 205), (1, 3, 128, 129), (3, 5, 130, 128), (5, 7, 131, 130), (7, 9, 132, 131), (9, 11, 133, 132), (11, 13, 134, 133), (13, 15, 135, 134), (15, 17, 136, 135), (17, 19, 137, 136), (19, 21, 138, 137), (21, 23, 139, 138), (23, 25, 140, 139), (25, 27, 141, 140), (27, 29, 142, 141), (29, 31, 143, 142), (31, 33, 144, 143), (33, 35, 145, 144), (35, 37, 146, 145), (37, 39, 147, 146), (39, 41, 148, 147), (41, 43, 149, 148), (43, 45, 150, 149), (45, 47, 151, 150), (47, 49, 152, 151), (49, 51, 153, 152), (51, 53, 154, 153), (53, 55, 155, 154), (55, 57, 156, 155), (57, 59, 157, 156), (59, 61, 158, 157), (61, 63, 159, 158), (63, 1, 129, 159), (164, 163, 227, 228), (190, 189, 253, 254), (215, 216, 280, 279), (163, 162, 226, 227), (189, 188, 252, 253), (214, 215, 279, 278), (162, 160, 224, 226), (188, 187, 251, 252), (213, 214, 278, 277), (160, 161, 225, 224), (187, 186, 250, 251), (212, 213, 277, 276), (186, 185, 249, 250), (211, 212, 276, 275), (185, 184, 248, 249), (210, 211, 275, 274), (184, 183, 247, 248), (209, 210, 274, 273), (183, 182, 246, 247), (208, 209, 273, 272), (182, 181, 245, 246), (207, 208, 272, 271), (181, 180, 244, 245), (206, 207, 271, 270), (180, 179, 243, 244), (205, 206, 270, 269), (179, 178, 242, 243), (204, 205, 269, 268), (178, 177, 241, 242), (203, 204, 268, 267), (177, 176, 240, 241), (202, 203, 267, 266), (154, 155, 219, 218), (129, 128, 192, 193), (109, 108, 172, 173), (155, 156, 220, 219), (128, 130, 194, 192), (110, 109, 173, 174), (156, 157, 221, 220), (130, 131, 195, 194), (111, 110, 174, 175), (157, 158, 222, 221), (131, 132, 196, 195), (112, 111, 175, 176), (158, 159, 223, 222), (132, 133, 197, 196), (113, 112, 176, 177), (159, 129, 193, 223), (133, 134, 198, 197), (114, 113, 177, 178), (134, 135, 199, 198), (115, 114, 178, 179), (135, 136, 200, 199), (116, 115, 179, 180), (136, 137, 201, 200), (117, 116, 180, 181), (137, 138, 202, 201), (118, 117, 181, 182), (138, 139, 203, 202), (119, 118, 182, 183), (139, 140, 204, 203), (120, 119, 183, 184), (140, 141, 205, 204), (121, 120, 184, 185), (257, 256, 224, 225), (256, 258, 226, 224), (258, 259, 227, 226), (259, 260, 228, 227), (260, 261, 229, 228), (261, 262, 230, 229), (262, 263, 231, 230), (263, 264, 232, 231), (264, 265, 233, 232), (265, 266, 234, 233), (266, 267, 235, 234), (267, 268, 236, 235), (268, 269, 237, 236), (269, 270, 238, 237), (270, 271, 239, 238), (271, 272, 240, 239), (272, 273, 241, 240), (273, 274, 242, 241), (274, 275, 243, 242), (275, 276, 244, 243), (276, 277, 245, 244), (277, 278, 246, 245), (278, 279, 247, 246), (279, 280, 248, 247), (280, 281, 249, 248), (281, 282, 250, 249), (282, 283, 251, 250), (283, 284, 252, 251), (284, 285, 253, 252), (285, 286, 254, 253), (286, 287, 255, 254), (287, 257, 225, 255), (216, 217, 281, 280), (191, 190, 254, 255), (165, 164, 228, 229), (217, 218, 282, 281), (161, 191, 255, 225), (166, 165, 229, 230), (218, 219, 283, 282), (193, 192, 256, 257), (167, 166, 230, 231), (219, 220, 284, 283), (192, 194, 258, 256), (168, 167, 231, 232), (220, 221, 285, 284), (194, 195, 259, 258), (169, 168, 232, 233), (221, 222, 286, 285), (195, 196, 260, 259), (170, 169, 233, 234), (222, 223, 287, 286), (196, 197, 261, 260), (171, 170, 234, 235), (223, 193, 257, 287), (197, 198, 262, 261), (172, 171, 235, 236), (198, 199, 263, 262), (173, 172, 236, 237), (199, 200, 264, 263), (174, 173, 237, 238), (200, 201, 265, 264), (175, 174, 238, 239), (201, 202, 266, 265), (176, 175, 239, 240), (288, 289, 319, 318, 317, 316, 315, 314, 313, 312, 311, 310, 309, 308, 307, 306, 305, 304, 303, 302, 301, 300, 299, 298, 297, 296, 295, 294, 293, 292, 291, 290), (15, 13, 294, 295), (43, 41, 308, 309), (17, 15, 295, 296), (45, 43, 309, 310), (19, 17, 296, 297), (47, 45, 310, 311), (21, 19, 297, 298), (49, 47, 311, 312), (23, 21, 298, 299), (51, 49, 312, 313), (25, 23, 299, 300), (53, 51, 313, 314), (27, 25, 300, 301), (55, 53, 314, 315), (29, 27, 301, 302), (3, 1, 289, 288), (57, 55, 315, 316), (31, 29, 302, 303), (5, 3, 288, 290), (59, 57, 316, 317), (33, 31, 303, 304), (7, 5, 290, 291), (61, 59, 317, 318), (35, 33, 304, 305), (9, 7, 291, 292), (63, 61, 318, 319), (37, 35, 305, 306), (11, 9, 292, 293), (1, 63, 319, 289), (39, 37, 306, 307), (13, 11, 293, 294), (353, 352, 320, 321), (354, 353, 321, 322), (355, 354, 322, 323), (356, 355, 323, 324), (357, 356, 324, 325), (358, 357, 325, 326), (359, 358, 326, 327), (360, 359, 327, 328), (361, 360, 328, 329), (362, 361, 329, 330), (363, 362, 330, 331), (364, 363, 331, 332), (365, 364, 332, 333), (366, 365, 333, 334), (367, 366, 334, 335), (368, 367, 335, 336), (369, 368, 336, 337), (370, 369, 337, 338), (371, 370, 338, 339), (372, 371, 339, 340), (373, 372, 340, 341), (374, 373, 341, 342), (375, 374, 342, 343), (376, 375, 343, 344), (377, 376, 344, 345), (378, 377, 345, 346), (379, 378, 346, 347), (380, 379, 347, 348), (381, 380, 348, 349), (382, 381, 349, 350), (383, 382, 350, 351), (352, 383, 351, 320), (375, 376, 408, 407), (24, 22, 427, 428), (374, 375, 407, 406), (22, 20, 426, 427), (373, 374, 406, 405), (20, 18, 425, 426), (372, 373, 405, 404), (18, 16, 424, 425), (371, 372, 404, 403), (16, 14, 423, 424), (370, 371, 403, 402), (14, 12, 422, 423), (369, 370, 402, 401), (12, 10, 421, 422), (0, 62, 447, 416), (368, 369, 401, 400), (10, 8, 420, 421), (62, 60, 446, 447), (367, 368, 400, 399), (8, 6, 419, 420), (60, 58, 445, 446), (366, 367, 399, 398), (6, 4, 418, 419), (58, 56, 444, 445), (365, 366, 398, 397), (4, 2, 417, 418), (56, 54, 443, 444), (364, 365, 397, 396), (2, 0, 416, 417), (54, 52, 442, 443), (363, 364, 396, 395), (52, 50, 441, 442), (412, 413, 477, 476), (439, 438, 502, 503), (385, 386, 450, 449), (411, 412, 476, 475), (438, 437, 501, 502), (384, 385, 449, 448), (410, 411, 475, 474), (437, 436, 500, 501), (409, 410, 474, 473), (436, 435, 499, 500), (408, 409, 473, 472), (435, 434, 498, 499), (407, 408, 472, 471), (434, 433, 497, 498), (406, 407, 471, 470), (433, 432, 496, 497), (405, 406, 470, 469), (432, 431, 495, 496), (404, 405, 469, 468), (431, 430, 494, 495), (403, 404, 468, 467), (430, 429, 493, 494), (402, 403, 467, 466), (429, 428, 492, 493), (401, 402, 466, 465), (428, 427, 491, 492), (400, 401, 465, 464), (427, 426, 490, 491), (399, 400, 464, 463), (426, 425, 489, 490), (398, 399, 463, 462), (425, 424, 488, 489), (26, 24, 428, 429), (376, 377, 409, 408), (28, 26, 429, 430), (377, 378, 410, 409), (30, 28, 430, 431), (378, 379, 411, 410), (352, 353, 385, 384), (32, 30, 431, 432), (379, 380, 412, 411), (353, 354, 386, 385), (34, 32, 432, 433), (380, 381, 413, 412), (354, 355, 387, 386), (36, 34, 433, 434), (381, 382, 414, 413), (355, 356, 388, 387), (38, 36, 434, 435), (382, 383, 415, 414), (356, 357, 389, 388), (40, 38, 435, 436), (383, 352, 384, 415), (357, 358, 390, 389), (42, 40, 436, 437), (358, 359, 391, 390), (44, 42, 437, 438), (359, 360, 392, 391), (46, 44, 438, 439), (360, 361, 393, 392), (48, 46, 439, 440), (361, 362, 394, 393), (50, 48, 440, 441), (362, 363, 395, 394), (481, 480, 448, 449), (482, 481, 449, 450), (483, 482, 450, 451), (484, 483, 451, 452), (485, 484, 452, 453), (486, 485, 453, 454), (487, 486, 454, 455), (488, 487, 455, 456), (489, 488, 456, 457), (490, 489, 457, 458), (491, 490, 458, 459), (492, 491, 459, 460), (493, 492, 460, 461), (494, 493, 461, 462), (495, 494, 462, 463), (496, 495, 463, 464), (497, 496, 464, 465), (498, 497, 465, 466), (499, 498, 466, 467), (500, 499, 467, 468), (501, 500, 468, 469), (502, 501, 469, 470), (503, 502, 470, 471), (504, 503, 471, 472), (505, 504, 472, 473), (506, 505, 473, 474), (507, 506, 474, 475), (508, 507, 475, 476), (509, 508, 476, 477), (510, 509, 477, 478), (511, 510, 478, 479), (480, 511, 479, 448), (386, 387, 451, 450), (440, 439, 503, 504), (413, 414, 478, 477), (387, 388, 452, 451), (441, 440, 504, 505), (414, 415, 479, 478), (388, 389, 453, 452), (442, 441, 505, 506), (415, 384, 448, 479), (389, 390, 454, 453), (443, 442, 506, 507), (417, 416, 480, 481), (390, 391, 455, 454), (444, 443, 507, 508), (418, 417, 481, 482), (391, 392, 456, 455), (445, 444, 508, 509), (419, 418, 482, 483), (392, 393, 457, 456), (446, 445, 509, 510), (420, 419, 483, 484), (393, 394, 458, 457), (447, 446, 510, 511), (421, 420, 484, 485), (394, 395, 459, 458), (416, 447, 511, 480), (422, 421, 485, 486), (395, 396, 460, 459), (423, 422, 486, 487), (396, 397, 461, 460), (424, 423, 487, 488), (397, 398, 462, 461)])
me_cylinder_001.use_remesh_preserve_volume = False
me_cylinder_001.use_remesh_preserve_attributes = False
me_cylinder_001.use_mirror_vertex_groups = False
me_cylinder_001.update()

# ---- objects
ob_cylinder = bpy.data.objects.new('Cylinder', me_cylinder)
ob_lamp = bpy.data.objects.new('Lamp', light_lamp)
ob_camera = bpy.data.objects.new('Camera', cam_camera)
ob_cylinder_001 = bpy.data.objects.new('Cylinder.001', me_cylinder_001)

# ---- transforms, parenting, visibility, modifiers, constraints
ob_cylinder.location = (0.4679, 0.7824, 1.658)
ob_cylinder.scale = (1.0, 1.0, 1.493)
ob_cylinder.lineart.crease_threshold = 0.0
ob_lamp.location = (4.076, 1.005, 5.904)
ob_lamp.rotation_euler = (0.6503, 0.05522, 1.866)
ob_lamp.lock_rotations_4d = False
ob_lamp.empty_display_type = 'ARROWS'
ob_lamp.color = (0.0, 0.0, 0.0, 0.0)
ob_lamp.lineart.crease_threshold = 0.0
ob_camera.location = (7.481, -6.508, 5.344)
ob_camera.rotation_euler = (1.109, 0.0, 0.8149)
ob_camera.lock_rotations_4d = False
ob_camera.empty_display_type = 'ARROWS'
ob_camera.color = (0.0, 0.0, 0.0, 0.0)
ob_camera.display_type = 'WIRE'
ob_camera.lineart.crease_threshold = 0.0
ob_cylinder_001.location = (-1.445, 0.8614, 2.988)
ob_cylinder_001.rotation_euler = (0.03252, 0.07551, -0.001651)
ob_cylinder_001.lineart.crease_threshold = 0.0

# ---- collection membership
col_collection_1.objects.link(ob_cylinder)
col_collection_1.objects.link(ob_lamp)
col_collection_1.objects.link(ob_camera)
col_collection_1.objects.link(ob_cylinder_001)

# ---- scene / render settings (as saved in the file)
scene.camera = ob_camera
scene.frame_start = 1; scene.frame_end = 250; scene.frame_set(1)
scene.render.engine = 'BLENDER_EEVEE_NEXT'
scene.render.resolution_percentage = 50
scene.render.dither_intensity = 0.0
scene.cycles.use_denoising = False
scene.cycles.samples = 128
scene.cycles.sampling_pattern = 'TABULATED_SOBOL'
scene.cycles.use_adaptive_sampling = False
scene.cycles.use_light_tree = False
scene.cycles.blur_glossy = 0.0
scene.cycles.sample_clamp_indirect = 0.0
scene.view_settings.view_transform = 'Standard'
bpy.context.view_layer.update()
